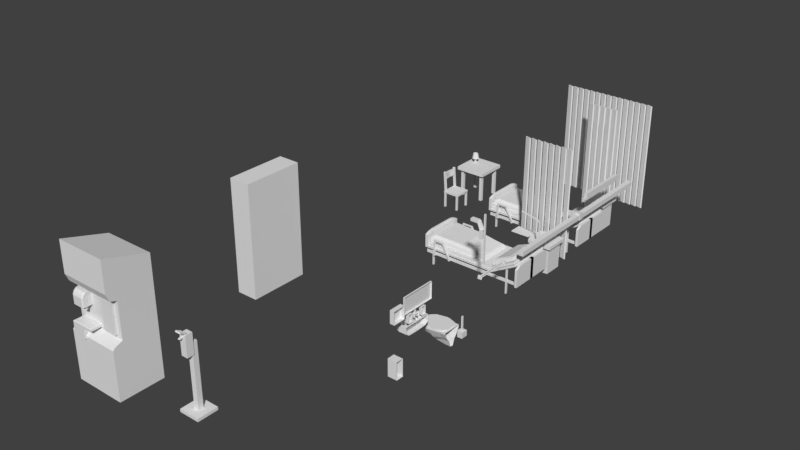 # Source: PatientenZimmer_AllAssets_4.blend  (saved by Blender 2.79.0; exported with 4.5.12 LTS)
import bpy
from mathutils import Matrix  # noqa: F401  (used for matrix-valued properties, if any)

bpy.ops.wm.read_factory_settings(use_empty=True)
scene = bpy.context.scene
scene.name = 'Patientenzimmer'

# ---- collections
col_collection_1 = bpy.data.collections.new('Collection 1'); scene.collection.children.link(col_collection_1)

# ---- materials (node trees are filled in below, after node groups)
mat_material = bpy.data.materials.new('Material')
mat_material.alpha_threshold = 0.0
mat_material.use_transparent_shadow = False
mat_material.roughness = 0.5
mat_material.line_color = (0.0, 0.0, 0.0, 1.0)
mat_material_001 = bpy.data.materials.new('Material.001')
mat_material_001.alpha_threshold = 0.0
mat_material_001.use_transparent_shadow = False
mat_material_001.roughness = 0.5
mat_material_001.line_color = (0.0, 0.0, 0.0, 1.0)

# ---- material node trees

# ---- world
world_world = bpy.data.worlds.new('World'); scene.world = world_world
world_world.color = (0.05088, 0.05088, 0.05088)
world_world.use_sun_shadow = False
world_world.sun_shadow_jitter_overblur = 0.0
world_world.cycles.sampling_method = 'MANUAL'

# ---- meshes
me_cube_042 = bpy.data.meshes.new('Cube.042')
me_cube_042.from_pydata([(-1.61, -1.588, -0.3175), (-1.61, -1.588, 0.1323), (-1.61, 1.632, -0.3175), (-1.61, 1.632, 0.1323), (1.61, -1.588, -0.3175), (1.61, -1.588, 0.1323), (1.61, 1.632, -0.3175), (1.61, 1.632, 0.1323), (0.5366, 1.632, -0.3175), (-0.5366, 1.632, -0.3175), (-0.5366, 1.632, 0.1323), (0.5366, 1.632, 0.1323), (-0.5366, -1.588, -0.3175), (0.5366, -1.588, -0.3175), (0.5366, -1.588, 0.1323), (-0.5366, -1.588, 0.1323), (-1.61, 0.5588, -0.3175), (-1.61, -0.5144, -0.3175), (-1.61, -0.5144, 0.1323), (-1.61, 0.5588, 0.1323), (1.61, -0.5144, -0.3175), (1.61, 0.5588, -0.3175), (1.61, 0.5588, 0.1323), (1.61, -0.5144, 0.1323), (0.3917, 0.414, 0.1323), (0.3917, -0.3695, 0.1323), (-0.3917, 0.414, 0.1323), (-0.3917, -0.3695, 0.1323), (-0.5366, 0.5588, -0.3175), (-0.5366, -0.5144, -0.3175), (0.5366, 0.5588, -0.3175), (0.5366, -0.5144, -0.3175), (0.3917, 0.414, 9.888), (0.3917, -0.3695, 9.888), (-0.3917, 0.414, 9.888), (-0.3917, -0.3695, 9.888)], [], [(16, 19, 3, 2), (8, 11, 7, 6), (20, 23, 5, 4), (12, 15, 1, 0), (31, 20, 4, 13), (27, 18, 1, 15), (23, 25, 14, 5), (25, 27, 15, 14), (17, 29, 12, 0), (29, 31, 13, 12), (4, 5, 14, 13), (13, 14, 15, 12), (2, 3, 10, 9), (9, 10, 11, 8), (9, 8, 30, 28), (28, 30, 31, 29), (2, 9, 28, 16), (16, 28, 29, 17), (11, 10, 26, 24), (25, 24, 32, 33), (7, 11, 24, 22), (22, 24, 25, 23), (10, 3, 19, 26), (26, 19, 18, 27), (8, 6, 21, 30), (30, 21, 20, 31), (6, 7, 22, 21), (21, 22, 23, 20), (0, 1, 18, 17), (17, 18, 19, 16), (32, 34, 35, 33), (24, 26, 34, 32), (27, 25, 33, 35), (26, 27, 35, 34)])
me_cube_042.use_remesh_preserve_volume = False
me_cube_042.use_remesh_preserve_attributes = False
me_cube_042.use_mirror_vertex_groups = False
me_cube_042.update()
me_cube_041 = bpy.data.meshes.new('Cube.041')
me_cube_041.from_pydata([(-0.2623, -0.8168, 0.3027), (-0.2623, -0.8168, 3.457), (-0.2623, 0.2623, 0.3027), (-0.2623, 0.2623, 3.457), (0.742, -0.8168, 0.3027), (0.742, -0.8168, 3.457), (0.742, 0.2623, 0.3027), (0.742, 0.2623, 3.457), (0.06, -1.377, 2.969), (0.06, -1.315, 3.093), (0.06, -0.5773, 2.969), (0.06, -0.5773, 3.253), (0.3679, -1.377, 2.969), (0.3679, -1.315, 3.093), (0.3679, -0.5773, 2.969), (0.3679, -0.5773, 3.253), (-0.2015, -0.7774, 3.495), (-0.2015, -0.5607, 3.495), (0.6711, -0.7774, 3.495), (0.6711, -0.5607, 3.495), (-0.09245, -0.5607, 3.495), (-0.2015, -1.489, 3.968), (-0.09245, -1.489, 3.968), (0.6711, -1.489, 3.968), (0.6711, -1.346, 4.13), (0.6711, -0.6388, 3.767), (0.562, -0.5607, 3.495), (0.562, -0.7774, 3.495), (-0.2015, -0.7819, 3.604), (-0.2015, -0.6388, 3.767), (0.6711, -0.7819, 3.604), (0.562, -0.7819, 3.604), (0.562, -0.6388, 3.767), (-0.09245, -0.7774, 3.495), (-0.2015, -0.7774, 3.395), (-0.2015, -0.5607, 3.395), (0.6711, -0.5607, 3.395), (0.6711, -0.7774, 3.395), (0.562, -0.7774, 3.395), (-0.09245, -0.7819, 3.604), (-0.09245, -0.6388, 3.767), (0.562, -0.77, 3.54), (-0.09245, -0.5681, 3.619), (-0.09245, -0.77, 3.54), (-0.09245, -0.7774, 3.395), (-0.09245, -0.5607, 3.395), (0.6711, -0.77, 3.54), (0.6711, -0.5681, 3.619), (0.562, -0.5681, 3.619), (-0.2015, -0.5681, 3.619), (-0.2015, -0.77, 3.54), (0.562, -0.5607, 3.395), (-0.2015, -1.346, 4.13), (-0.09245, -1.346, 4.13), (0.562, -1.489, 3.968), (0.562, -1.346, 4.13), (-0.09245, -1.287, 4.1), (-0.2015, -1.287, 4.1), (-0.2015, -1.43, 3.937), (-0.09245, -1.43, 3.937), (0.6711, -1.412, 3.928), (0.6711, -1.269, 4.09), (0.562, -1.412, 3.928), (0.562, -1.269, 4.09)], [], [(0, 1, 3, 2), (2, 3, 7, 6), (6, 7, 5, 4), (4, 5, 1, 0), (2, 6, 4, 0), (7, 3, 1, 5), (8, 9, 11, 10), (34, 16, 17, 35), (14, 15, 13, 12), (12, 13, 9, 8), (10, 14, 12, 8), (15, 11, 9, 13), (51, 26, 19, 36), (36, 19, 18, 37), (44, 33, 16, 34), (17, 16, 50, 49), (33, 20, 42, 43), (25, 32, 63, 61), (30, 25, 61, 60), (29, 28, 58, 57), (28, 39, 59, 58), (39, 40, 56, 59), (40, 29, 57, 56), (37, 18, 27, 38), (59, 62, 54, 22), (57, 58, 21, 52), (58, 59, 22, 21), (62, 60, 23, 54), (53, 55, 63, 56), (61, 63, 55, 24), (35, 17, 20, 45), (24, 55, 54, 23), (53, 52, 21, 22), (42, 49, 29, 40), (46, 47, 25, 30), (49, 50, 28, 29), (48, 41, 31, 32), (41, 46, 30, 31), (50, 43, 39, 28), (60, 61, 24, 23), (56, 57, 52, 53), (18, 19, 47, 46), (20, 17, 49, 42), (19, 26, 48, 47), (26, 27, 41, 48), (16, 33, 43, 50), (27, 18, 46, 41), (47, 48, 32, 25), (43, 42, 40, 39), (31, 30, 60, 62), (32, 31, 62, 63), (22, 54, 55, 53), (56, 63, 62, 59), (20, 33, 44, 45), (26, 51, 38, 27)])
me_cube_041.use_remesh_preserve_volume = False
me_cube_041.use_remesh_preserve_attributes = False
me_cube_041.use_mirror_vertex_groups = False
me_cube_041.update()
me_cube_037 = bpy.data.meshes.new('Cube.037')
me_cube_037.from_pydata([(-1.0, -1.0, -1.0), (-1.0, -1.0, 54.75), (-1.0, 1.0, -1.0), (-1.0, 1.0, 54.75), (1.0, -1.0, -1.0), (1.0, -1.0, 54.75), (1.0, 1.0, -1.0), (1.0, 1.0, 54.75), (-0.959, -1.0, 54.96), (-0.959, 1.0, 54.96), (0.959, 1.0, 55.53), (0.959, -1.0, 55.53), (-1.546, -1.0, 56.95), (-1.546, 1.0, 56.95), (0.372, 1.0, 57.51), (0.372, -1.0, 57.51), (-1.481, -1.0, 57.46), (-1.481, 1.0, 57.46), (-0.307, 1.0, 59.08), (-0.307, -1.0, 59.08), (-6.294, -1.0, 60.95), (-6.294, 1.0, 60.95), (-5.119, 1.0, 62.57), (-5.119, -1.0, 62.57), (-6.6, -1.0, 61.28), (-6.6, 1.0, 61.28), (-6.183, 1.0, 63.24), (-6.183, -1.0, 63.24), (-40.48, -1.0, 68.49), (-40.48, 1.0, 68.49), (-40.06, 1.0, 70.45), (-40.06, -1.0, 70.45)], [], [(0, 1, 3, 2), (2, 3, 7, 6), (6, 7, 5, 4), (4, 5, 1, 0), (2, 6, 4, 0), (3, 1, 8, 9), (10, 9, 13, 14), (1, 5, 11, 8), (7, 3, 9, 10), (5, 7, 10, 11), (15, 14, 18, 19), (11, 10, 14, 15), (9, 8, 12, 13), (8, 11, 15, 12), (16, 19, 23, 20), (13, 12, 16, 17), (12, 15, 19, 16), (14, 13, 17, 18), (23, 22, 26, 27), (18, 17, 21, 22), (19, 18, 22, 23), (17, 16, 20, 21), (27, 26, 30, 31), (21, 20, 24, 25), (20, 23, 27, 24), (22, 21, 25, 26), (30, 29, 28, 31), (25, 24, 28, 29), (24, 27, 31, 28), (26, 25, 29, 30)])
me_cube_037.use_remesh_preserve_volume = False
me_cube_037.use_remesh_preserve_attributes = False
me_cube_037.use_mirror_vertex_groups = False
me_cube_037.update()
me_cube_035 = bpy.data.meshes.new('Cube.035')
me_cube_035.from_pydata([(-0.8193, -4.862, 0.6548), (-0.8193, -4.862, 1.614), (-0.8193, 4.081, 0.6548), (-0.8193, 4.081, 1.614), (-0.3855, -4.862, 0.6548), (-0.3855, -4.862, 1.614), (-0.3855, 4.081, 0.6548), (-0.3855, 4.081, 1.614), (-0.8193, -4.862, 0.7853), (-0.8193, 4.081, 0.7853), (-0.3855, 4.081, 0.7853), (-0.3855, -4.862, 0.7853), (-0.8193, -4.862, 1.489), (-0.8193, 4.081, 1.489), (-0.3855, 4.081, 1.489), (-0.3855, -4.862, 1.489), (-0.8193, -4.862, 1.489), (-0.8193, -4.862, 1.614), (-0.8193, 4.081, 1.614), (-0.8193, 4.081, 1.489), (-0.9102, 3.694, 0.6548), (-0.9102, -4.446, 0.6548), (-0.9102, 3.694, 0.7853), (-0.9102, -4.446, 0.7853), (-0.9102, -4.446, 1.489), (-0.9102, -4.446, 1.614), (-0.9102, 3.694, 1.614), (-0.9102, 3.694, 1.489)], [], [(1, 3, 18, 17), (13, 3, 7, 14), (14, 7, 5, 15), (15, 5, 1, 12), (2, 6, 4, 0), (7, 3, 1, 5), (4, 11, 8, 0), (6, 10, 11, 4), (2, 9, 10, 6), (19, 16, 24, 27), (11, 15, 12, 8), (10, 14, 15, 11), (9, 13, 14, 10), (8, 12, 13, 9), (2, 0, 21, 20), (13, 12, 16, 19), (12, 1, 17, 16), (3, 13, 19, 18), (21, 23, 22, 20), (24, 25, 26, 27), (17, 18, 26, 25), (9, 2, 20, 22), (0, 8, 23, 21), (18, 19, 27, 26), (8, 9, 22, 23), (16, 17, 25, 24)])
me_cube_035.use_remesh_preserve_volume = False
me_cube_035.use_remesh_preserve_attributes = False
me_cube_035.use_mirror_vertex_groups = False
me_cube_035.update()
me_cube_034 = bpy.data.meshes.new('Cube.034')
me_cube_034.from_pydata([(-0.2365, -0.8056, -0.7353), (-0.2365, -0.8056, -0.1268), (-0.2365, -0.3587, -0.7353), (-0.2365, -0.3587, -0.1268), (1.763, -1.0, -1.0), (1.763, -1.0, 0.1379), (1.763, -0.1643, -1.0), (1.763, -0.1643, 0.1379), (-2.5, 0.1137, -0.8053), (-2.688, -0.4028, -0.8053), (-2.688, -0.4028, -0.3605), (-2.5, 0.1137, -0.3605), (-4.662, 0.9368, -0.8053), (-4.85, 0.4202, -0.8053), (-4.85, 0.4202, -0.3212), (-4.662, 0.9368, -0.3212), (-4.798, 0.9863, -0.8053), (-4.986, 0.4697, -0.8053), (-4.986, 0.4697, -0.3212), (-4.798, 0.9863, -0.3212), (-4.761, 1.533, -1.269), (-5.309, 0.02704, -1.269), (-5.309, 0.02704, 0.1425), (-4.761, 1.533, 0.1425), (-5.024, 1.629, -1.269), (-5.573, 0.1229, -1.269), (-5.573, 0.1229, 0.1425), (-5.024, 1.629, 0.1425), (-5.091, 1.446, -1.098), (-5.506, 0.3056, -1.098), (-5.506, 0.3056, -0.02869), (-5.091, 1.446, -0.02869), (-4.986, 1.408, -1.098), (-5.402, 0.2676, -1.098), (-5.402, 0.2676, -0.02869), (-4.986, 1.408, -0.02869)], [], [(1, 3, 11, 10), (2, 3, 7, 6), (6, 7, 5, 4), (4, 5, 1, 0), (2, 6, 4, 0), (7, 3, 1, 5), (11, 8, 12, 15), (2, 0, 9, 8), (3, 2, 8, 11), (0, 1, 10, 9), (13, 14, 18, 17), (9, 10, 14, 13), (10, 11, 15, 14), (8, 9, 13, 12), (18, 19, 23, 22), (14, 15, 19, 18), (12, 13, 17, 16), (15, 12, 16, 19), (23, 20, 24, 27), (16, 17, 21, 20), (19, 16, 20, 23), (17, 18, 22, 21), (26, 27, 31, 30), (21, 22, 26, 25), (22, 23, 27, 26), (20, 21, 25, 24), (30, 31, 35, 34), (24, 25, 29, 28), (27, 24, 28, 31), (25, 26, 30, 29), (33, 34, 35, 32), (28, 29, 33, 32), (31, 28, 32, 35), (29, 30, 34, 33)])
me_cube_034.use_remesh_preserve_volume = False
me_cube_034.use_remesh_preserve_attributes = False
me_cube_034.use_mirror_vertex_groups = False
me_cube_034.update()
me_cube_033 = bpy.data.meshes.new('Cube.033')
me_cube_033.from_pydata([(-1.72, -4.773, -9.017), (-1.72, -4.773, 9.017), (-1.72, 4.773, -9.017), (-1.72, 4.773, 9.017), (1.72, -4.773, -9.017), (1.72, -4.773, 9.017), (1.72, 4.773, -9.017), (1.72, 4.773, 9.017)], [], [(0, 1, 3, 2), (2, 3, 7, 6), (6, 7, 5, 4), (4, 5, 1, 0), (2, 6, 4, 0), (7, 3, 1, 5)])
me_cube_033.use_remesh_preserve_volume = False
me_cube_033.use_remesh_preserve_attributes = False
me_cube_033.use_mirror_vertex_groups = False
me_cube_033.update()
me_cube_030 = bpy.data.meshes.new('Cube.030')
me_cube_030.from_pydata([(-0.8449, -0.5715, -1.157), (-0.8449, -0.5715, 16.68), (-0.6614, -0.4877, -1.157), (-0.6614, -0.4877, 16.68), (0.007197, -0.8549, -1.157), (0.007197, -0.8549, 16.68), (0.1907, -0.7711, -1.157), (0.1907, -0.7711, 16.68), (0.1907, -0.5715, -1.157), (0.1907, -0.5715, 16.68), (0.3741, -0.4877, -1.157), (0.3741, -0.4877, 16.68), (1.043, -0.8549, -1.157), (1.043, -0.8549, 16.68), (1.226, -0.7711, -1.157), (1.226, -0.7711, 16.68), (1.226, -0.5715, -1.157), (1.226, -0.5715, 16.68), (1.41, -0.4877, -1.157), (1.41, -0.4877, 16.68), (2.078, -0.8549, -1.157), (2.078, -0.8549, 16.68), (2.262, -0.7711, -1.157), (2.262, -0.7711, 16.68), (2.262, -0.5715, -1.157), (2.262, -0.5715, 16.68), (2.445, -0.4877, -1.157), (2.445, -0.4877, 16.68), (3.114, -0.8549, -1.157), (3.114, -0.8549, 16.68), (3.297, -0.7711, -1.157), (3.297, -0.7711, 16.68), (3.297, -0.5715, -1.157), (3.297, -0.5715, 16.68), (3.481, -0.4877, -1.157), (3.481, -0.4877, 16.68), (4.149, -0.8549, -1.157), (4.149, -0.8549, 16.68), (4.333, -0.7711, -1.157), (4.333, -0.7711, 16.68), (4.333, -0.5715, -1.157), (4.333, -0.5715, 16.68), (4.516, -0.4877, -1.157), (4.516, -0.4877, 16.68), (5.185, -0.8549, -1.157), (5.185, -0.8549, 16.68), (5.369, -0.7711, -1.157), (5.369, -0.7711, 16.68), (5.369, -0.5715, -1.157), (5.369, -0.5715, 16.68), (5.552, -0.4877, -1.157), (5.552, -0.4877, 16.68), (6.221, -0.8549, -1.157), (6.221, -0.8549, 16.68), (6.404, -0.7711, -1.157), (6.404, -0.7711, 16.68), (6.404, -0.5715, -1.157), (6.404, -0.5715, 16.68), (6.588, -0.4877, -1.157), (6.588, -0.4877, 16.68), (7.256, -0.8549, -1.157), (7.256, -0.8549, 16.68), (7.44, -0.7711, -1.157), (7.44, -0.7711, 16.68)], [], [(0, 1, 3, 2), (2, 3, 7, 6), (6, 7, 5, 4), (4, 5, 1, 0), (2, 6, 4, 0), (7, 3, 1, 5), (8, 9, 11, 10), (10, 11, 15, 14), (14, 15, 13, 12), (12, 13, 9, 8), (10, 14, 12, 8), (15, 11, 9, 13), (16, 17, 19, 18), (18, 19, 23, 22), (22, 23, 21, 20), (20, 21, 17, 16), (18, 22, 20, 16), (23, 19, 17, 21), (24, 25, 27, 26), (26, 27, 31, 30), (30, 31, 29, 28), (28, 29, 25, 24), (26, 30, 28, 24), (31, 27, 25, 29), (32, 33, 35, 34), (34, 35, 39, 38), (38, 39, 37, 36), (36, 37, 33, 32), (34, 38, 36, 32), (39, 35, 33, 37), (40, 41, 43, 42), (42, 43, 47, 46), (46, 47, 45, 44), (44, 45, 41, 40), (42, 46, 44, 40), (47, 43, 41, 45), (48, 49, 51, 50), (50, 51, 55, 54), (54, 55, 53, 52), (52, 53, 49, 48), (50, 54, 52, 48), (55, 51, 49, 53), (56, 57, 59, 58), (58, 59, 63, 62), (62, 63, 61, 60), (60, 61, 57, 56), (58, 62, 60, 56), (63, 59, 57, 61)])
me_cube_030.use_remesh_preserve_volume = False
me_cube_030.use_remesh_preserve_attributes = False
me_cube_030.use_mirror_vertex_groups = False
me_cube_030.update()
me_cube_024 = bpy.data.meshes.new('Cube.024')
me_cube_024.from_pydata([(-2.917, -1.417, 0.4795), (-2.917, -1.417, 1.0), (-2.938, 2.142, 0.4795), (-2.938, 2.142, 1.0), (1.0, -1.57, 0.4795), (1.0, -1.57, 1.0), (1.0, 2.319, 0.4795), (1.0, 2.319, 1.0), (-3.117, 0.3746, 0.4795), (-3.117, 0.3746, 1.0), (1.0, 0.3746, 0.4795), (1.0, 0.3746, 1.0), (-1.059, 2.319, 0.4795), (-1.059, 2.319, 1.0), (-1.059, -1.57, 0.4795), (-1.059, -1.57, 1.0), (-1.059, 0.3746, 1.0), (-3.447, 1.163, 0.4795), (-3.117, 1.347, 1.0), (1.0, 1.347, 0.4795), (-3.117, 1.347, 0.4795), (1.0, 1.347, 1.0), (-1.059, 1.884, 0.4795), (-1.059, 1.347, 1.0), (-3.117, -0.5976, 0.4795), (1.0, -0.5976, 1.0), (-3.117, -0.5976, 1.0), (1.0, -0.5976, 0.4795), (-1.059, -0.5976, 1.0), (-1.059, -1.135, 0.4795), (-2.088, 2.319, 0.4795), (-2.088, -1.57, 1.0), (-2.657, 0.3746, 0.4795), (-2.088, 2.319, 1.0), (-2.088, -1.57, 0.4795), (-2.088, 0.3746, 1.0), (-2.657, 1.884, 0.4795), (-2.088, 1.347, 1.0), (-2.657, -1.135, 0.4795), (-2.088, -0.5976, 1.0), (-0.02937, 2.319, 1.0), (-0.02937, -1.57, 0.4795), (-0.02937, 0.3746, 1.0), (-0.02937, 2.319, 0.4795), (-0.02937, -1.57, 1.0), (0.5395, 0.3746, 0.4795), (-0.02937, 1.347, 1.0), (0.5395, 1.884, 0.4795), (-0.02937, -0.5976, 1.0), (0.5395, -1.135, 0.4795), (0.5395, 0.3746, -3.812), (-1.059, 0.3746, -3.812), (-1.059, 1.884, -3.812), (0.5395, 1.884, -3.812), (-1.059, -1.135, -3.812), (0.5395, -1.135, -3.812), (-2.657, 0.3746, -3.812), (-2.657, 1.884, -3.812), (-2.657, -1.135, -3.812), (-3.447, 0.3746, 0.4795), (-3.447, -0.3207, 1.0), (-3.447, 0.3746, 1.0), (-3.447, 1.163, 1.0), (-3.447, -0.3207, 0.4795)], [], [(20, 18, 3, 2), (43, 40, 7, 6), (27, 25, 5, 4), (34, 31, 1, 0), (49, 27, 4, 41), (39, 26, 1, 31), (37, 18, 9, 35), (47, 19, 10, 45), (19, 21, 11, 10), (8, 24, 63, 59), (47, 45, 50, 53), (46, 23, 16, 42), (48, 28, 15, 44), (38, 29, 14, 34), (41, 44, 15, 14), (30, 33, 13, 12), (40, 13, 23, 46), (30, 12, 22, 36), (6, 7, 21, 19), (43, 6, 19, 47), (33, 3, 18, 37), (26, 9, 61, 60), (36, 22, 52, 57), (42, 16, 28, 48), (0, 1, 26, 24), (35, 9, 26, 39), (45, 10, 27, 49), (10, 11, 25, 27), (16, 35, 39, 28), (8, 32, 38, 24), (13, 33, 37, 23), (2, 30, 36, 20), (2, 3, 33, 30), (24, 38, 34, 0), (20, 36, 32, 8), (23, 37, 35, 16), (28, 39, 31, 15), (14, 15, 31, 34), (29, 38, 58, 54), (11, 42, 48, 25), (12, 43, 47, 22), (7, 40, 46, 21), (4, 5, 44, 41), (25, 48, 44, 5), (21, 46, 42, 11), (45, 49, 55, 50), (29, 49, 41, 14), (12, 13, 40, 43), (57, 52, 51, 56), (56, 51, 54, 58), (51, 50, 55, 54), (52, 53, 50, 51), (38, 32, 56, 58), (49, 29, 54, 55), (22, 47, 53, 52), (32, 36, 57, 56), (63, 60, 61, 59), (59, 61, 62, 17), (20, 8, 59, 17), (9, 18, 62, 61), (18, 20, 17, 62), (24, 26, 60, 63)])
me_cube_024.use_remesh_preserve_volume = False
me_cube_024.use_remesh_preserve_attributes = False
me_cube_024.use_mirror_vertex_groups = False
me_cube_024.update()
me_cube_019 = bpy.data.meshes.new('Cube.019')
me_cube_019.from_pydata([(-3.89, -2.668, -1.0), (-3.89, -2.668, -0.6424), (-3.89, 4.148, -1.0), (-3.89, 4.148, -0.6424), (7.713, -2.668, -0.9749), (7.53, -2.668, -0.6675), (7.713, 4.148, -0.9749), (7.53, 4.148, -0.6675), (11.4, 4.148, 1.534), (11.58, 4.148, 1.227), (11.58, -2.668, 1.227), (11.4, -2.668, 1.534)], [], [(0, 1, 3, 2), (2, 3, 7, 6), (5, 4, 10, 11), (4, 5, 1, 0), (2, 6, 4, 0), (7, 3, 1, 5), (9, 8, 11, 10), (4, 6, 9, 10), (7, 5, 11, 8), (6, 7, 8, 9)])
me_cube_019.use_remesh_preserve_volume = False
me_cube_019.use_remesh_preserve_attributes = False
me_cube_019.use_mirror_vertex_groups = False
me_cube_019.update()
me_cube_023 = bpy.data.meshes.new('Cube.023')
me_cube_023.from_pydata([(2.783, -3.427, -1.017), (3.296, -2.981, 0.1809), (2.783, 2.633, -1.017), (3.296, 2.219, 0.1809), (12.44, -3.194, -1.141), (8.268, -2.748, 0.1131), (12.44, 2.419, -1.141), (8.268, 2.005, 0.1131), (2.783, -0.6973, -1.017), (3.296, -0.6973, 0.1809), (12.44, -0.6973, -1.141), (8.268, -0.6973, 0.1131), (3.296, 0.8098, 0.1809), (12.44, 0.8098, -1.141), (2.783, 0.8098, -1.017), (8.268, 0.8098, 0.1131), (2.702, -3.427, -0.7518), (2.702, 2.633, -0.7518), (11.95, 2.256, -0.6001), (11.95, -3.074, -0.6001), (11.95, -0.6973, -0.6001), (2.702, -0.6973, -0.7518), (11.95, 0.8098, -0.6001), (2.702, 0.8098, -0.7518), (2.835, -3.301, -0.2157), (2.835, 2.516, -0.2157), (10.75, 2.098, -0.3571), (10.79, -2.675, -0.266), (10.79, -0.6973, -0.3571), (2.835, -0.6973, -0.2157), (10.79, 0.8098, -0.3571), (2.835, 0.8098, -0.2157)], [], [(31, 12, 3, 25), (25, 3, 7, 26), (28, 11, 5, 27), (27, 5, 1, 24), (8, 10, 4, 0), (11, 9, 1, 5), (15, 12, 9, 11), (14, 13, 10, 8), (30, 15, 11, 28), (24, 1, 9, 29), (26, 7, 15, 30), (2, 6, 13, 14), (7, 3, 12, 15), (29, 9, 12, 31), (8, 21, 23, 14), (6, 18, 22, 13), (0, 16, 21, 8), (13, 22, 20, 10), (4, 19, 16, 0), (10, 20, 19, 4), (2, 17, 18, 6), (14, 23, 17, 2), (21, 29, 31, 23), (18, 26, 30, 22), (16, 24, 29, 21), (22, 30, 28, 20), (19, 27, 24, 16), (20, 28, 27, 19), (17, 25, 26, 18), (23, 31, 25, 17)])
me_cube_023.use_remesh_preserve_volume = False
me_cube_023.use_remesh_preserve_attributes = False
me_cube_023.use_mirror_vertex_groups = False
me_cube_023.update()
me_cube_022 = bpy.data.meshes.new('Cube.022')
me_cube_022.from_pydata([(-10.51, -1.0, 0.6661), (-10.51, -1.0, 1.0), (-10.51, 6.211, 0.6661), (-10.51, 6.211, 1.0), (1.227, -1.0, 0.6661), (1.227, -1.0, 1.0), (1.227, 6.211, 0.6661), (1.227, 6.211, 1.0), (-10.98, 6.211, 0.6661), (-10.98, -1.0, 0.6661), (-10.98, -1.0, 1.0), (-10.98, 6.211, 1.0), (-10.51, -1.0, 2.774), (-10.51, 6.211, 2.774), (-10.98, -1.0, 2.774), (-10.98, 6.211, 2.774), (-10.54, -0.4277, 3.053), (-10.54, 5.639, 3.053), (-10.95, -0.4277, 3.053), (-10.95, 5.639, 3.053), (-10.6, 0.3703, 3.256), (-10.6, 4.841, 3.256), (-10.89, 0.3703, 3.256), (-10.89, 4.841, 3.256), (-11.1, -0.3853, 1.151), (-11.1, 5.597, 1.151), (-11.1, -0.3853, 2.623), (-11.1, 5.597, 2.623), (5.062, 6.211, 3.205), (5.234, 6.211, 2.919), (5.234, -1.0, 2.919), (5.062, -1.0, 3.205)], [], [(1, 3, 13, 12), (2, 3, 7, 6), (5, 4, 30, 31), (4, 5, 1, 0), (2, 6, 4, 0), (7, 3, 1, 5), (9, 10, 11, 8), (2, 0, 9, 8), (3, 2, 8, 11), (0, 1, 10, 9), (13, 15, 19, 17), (3, 11, 15, 13), (15, 11, 25, 27), (10, 1, 12, 14), (18, 16, 20, 22), (12, 13, 17, 16), (14, 12, 16, 18), (15, 14, 18, 19), (20, 21, 23, 22), (19, 18, 22, 23), (17, 19, 23, 21), (16, 17, 21, 20), (25, 24, 26, 27), (10, 14, 26, 24), (11, 10, 24, 25), (14, 15, 27, 26), (29, 28, 31, 30), (4, 6, 29, 30), (7, 5, 31, 28), (6, 7, 28, 29)])
me_cube_022.use_remesh_preserve_volume = False
me_cube_022.use_remesh_preserve_attributes = False
me_cube_022.use_mirror_vertex_groups = False
me_cube_022.update()
me_cube_021 = bpy.data.meshes.new('Cube.021')
me_cube_021.from_pydata([(0.3758, -3.804, -0.7491), (0.3758, -3.804, 1.728), (0.7488, -3.804, -0.7491), (0.7488, -3.804, 1.728), (0.3758, -3.038, -0.7491), (0.3758, -3.038, 2.186), (0.7488, -3.038, -0.7491), (0.7488, -3.038, 2.186), (0.3758, -3.038, -1.117), (0.3758, -3.804, -1.117), (0.7488, -3.804, -1.117), (0.7488, -3.038, -1.117), (-15.8, -3.038, -0.7491), (-15.8, -3.353, -0.7491), (-15.8, -3.038, -1.117), (-15.8, -3.353, -1.117), (0.3758, 0.3177, -0.7491), (0.7488, 0.3177, 2.186), (0.3758, 0.3177, 2.186), (0.7488, 0.3177, -0.7491), (0.3758, 0.3177, -1.117), (0.7488, 0.3177, -1.117), (-1.489, -3.353, -0.7491), (-1.489, -3.353, -1.117), (-1.489, -3.038, -1.117), (-1.489, -3.038, -0.7491), (-1.291, -3.353, -1.117), (-1.291, -3.038, -0.7491), (-1.291, -3.353, -0.7491), (-1.291, -3.038, -1.117), (0.1281, -3.353, -1.117), (0.1281, -3.038, -0.7491), (0.1281, -3.353, -0.7491), (0.1281, -3.038, -1.117), (-1.291, -3.353, 1.212), (-1.489, -3.353, 1.212), (-1.489, -3.038, 1.212), (-1.291, -3.038, 1.212), (-1.291, -3.038, -3.024), (-1.489, -3.038, -3.024), (-1.489, -3.353, -3.024), (-1.291, -3.353, -3.024), (-14.76, -3.353, -0.7491), (-14.76, -3.038, -1.117), (-14.76, -3.353, -1.117), (-14.76, -3.038, -0.7491), (-14.55, -3.353, -1.117), (-14.55, -3.038, -0.7491), (-14.55, -3.353, -0.7491), (-14.55, -3.038, -1.117), (-14.55, -3.353, -0.174), (-14.76, -3.353, -0.174), (-14.76, -3.038, -0.174), (-14.55, -3.038, -0.174), (-14.55, -3.038, -2.928), (-14.76, -3.038, -2.928), (-14.76, -3.353, -2.928), (-14.55, -3.353, -2.928), (-15.52, -3.353, -0.7491), (-15.52, -3.038, -1.117), (-15.52, -3.353, -1.117), (-15.52, -3.038, -0.7491), (-15.8, 0.3696, -1.117), (-15.8, 0.3696, -0.7491), (-15.52, 0.3696, -1.117), (-15.52, 0.3696, -0.7491), (-15.91, -3.038, -0.7491), (-15.91, -3.239, -0.7491), (-15.91, -3.038, -1.117), (-15.91, -3.239, -1.117), (-14.1, -3.353, -1.117), (-14.1, -3.038, -0.7491), (-14.1, -3.353, -0.7491), (-14.1, -3.038, -1.117), (-14.33, -3.353, -0.7491), (-14.33, -3.038, -1.117), (-14.33, -3.353, -1.117), (-14.33, -3.038, -0.7491), (-11.66, -3.353, -1.117), (-11.66, -3.038, -0.7491), (-11.66, -3.353, -0.7491), (-11.66, -3.038, -1.117), (-11.37, -3.353, -1.117), (-11.37, -3.038, -0.7491), (-11.37, -3.353, -0.7491), (-11.37, -3.038, -1.117), (-14.33, -3.468, -1.117), (-14.1, -3.468, -1.117), (-14.1, -3.468, -0.7491), (-14.33, -3.468, -0.7491), (-11.37, -3.468, -0.7491), (-11.66, -3.468, -0.7491), (-11.66, -3.468, -1.117), (-11.37, -3.468, -1.117), (-14.33, -3.697, -1.117), (-14.1, -3.697, -1.117), (-14.1, -3.697, -0.7491), (-14.33, -3.697, -0.7491), (-11.37, -3.697, -0.7491), (-11.66, -3.697, -0.7491), (-11.66, -3.697, -1.117), (-11.37, -3.697, -1.117), (-14.1, -3.468, 1.306), (-14.33, -3.468, 1.306), (-12.52, -3.468, 1.306), (-12.82, -3.468, 1.306), (-14.1, -3.697, 1.306), (-14.33, -3.697, 1.306), (-12.52, -3.697, 1.306), (-12.82, -3.697, 1.306), (-14.1, -3.468, 1.476), (-14.33, -3.468, 1.476), (-12.52, -3.468, 1.476), (-12.82, -3.468, 1.476), (-14.1, -3.697, 1.476), (-14.33, -3.697, 1.476), (-12.52, -3.697, 1.476), (-12.82, -3.697, 1.476)], [], [(6, 7, 3, 2), (2, 3, 1, 0), (19, 6, 11, 21), (7, 5, 1, 3), (17, 18, 5, 7), (19, 17, 7, 6), (0, 1, 5, 4), (6, 2, 10, 11), (8, 11, 10, 9), (20, 21, 11, 8), (2, 0, 9, 10), (15, 13, 67, 69), (60, 58, 13, 15), (59, 14, 62, 64), (59, 60, 15, 14), (58, 61, 12, 13), (4, 5, 18, 16), (4, 16, 20, 8), (25, 22, 35, 36), (26, 23, 40, 41), (27, 29, 24, 25), (26, 28, 22, 23), (30, 32, 28, 26), (31, 33, 29, 27), (33, 30, 26, 29), (32, 31, 27, 28), (0, 4, 31, 32), (8, 9, 30, 33), (4, 8, 33, 31), (9, 0, 32, 30), (34, 37, 36, 35), (28, 27, 37, 34), (22, 28, 34, 35), (27, 25, 36, 37), (38, 41, 40, 39), (24, 29, 38, 39), (23, 24, 39, 40), (29, 26, 41, 38), (45, 42, 51, 52), (43, 49, 54, 55), (47, 49, 43, 45), (46, 48, 42, 44), (76, 74, 48, 46), (77, 75, 49, 47), (75, 76, 46, 49), (74, 77, 47, 48), (50, 53, 52, 51), (48, 47, 53, 50), (42, 48, 50, 51), (47, 45, 52, 53), (54, 57, 56, 55), (46, 44, 56, 57), (44, 43, 55, 56), (49, 46, 57, 54), (42, 45, 61, 58), (43, 44, 60, 59), (45, 43, 59, 61), (44, 42, 58, 60), (65, 64, 62, 63), (12, 61, 65, 63), (14, 12, 63, 62), (61, 59, 64, 65), (67, 66, 68, 69), (14, 15, 69, 68), (12, 14, 68, 66), (13, 12, 66, 67), (80, 79, 71, 72), (81, 78, 70, 73), (79, 81, 73, 71), (78, 80, 72, 70), (72, 71, 77, 74), (73, 70, 76, 75), (71, 73, 75, 77), (82, 84, 90, 93), (76, 70, 87, 86), (83, 85, 81, 79), (85, 82, 78, 81), (84, 83, 79, 80), (22, 25, 83, 84), (24, 23, 82, 85), (25, 24, 85, 83), (23, 22, 84, 82), (92, 93, 101, 100), (87, 88, 96, 95), (80, 78, 92, 91), (84, 80, 91, 90), (70, 72, 88, 87), (72, 74, 89, 88), (74, 76, 86, 89), (78, 82, 93, 92), (95, 96, 97, 94), (101, 98, 99, 100), (91, 99, 109, 105), (89, 97, 107, 103), (86, 87, 95, 94), (93, 90, 98, 101), (91, 92, 100, 99), (89, 86, 94, 97), (102, 103, 111, 110), (107, 106, 114, 115), (90, 91, 105, 104), (96, 88, 102, 106), (88, 89, 103, 102), (99, 98, 108, 109), (98, 90, 104, 108), (97, 96, 106, 107), (112, 113, 117, 116), (110, 111, 115, 114), (103, 107, 115, 111), (102, 110, 113, 105), (109, 108, 116, 117), (104, 105, 113, 112), (108, 104, 112, 116), (114, 106, 109, 117), (114, 117, 113, 110), (106, 102, 105, 109)])
me_cube_021.use_remesh_preserve_volume = False
me_cube_021.use_remesh_preserve_attributes = False
me_cube_021.use_mirror_vertex_groups = False
me_cube_021.update()
me_cube_020 = bpy.data.meshes.new('Cube.020')
me_cube_020.from_pydata([(3.622, -3.427, -1.017), (4.092, -2.981, 0.1809), (3.622, 2.633, -1.017), (4.092, 2.219, 0.1809), (6.983, -3.194, 0.8425), (6.013, -2.748, 1.07), (6.983, 2.419, 0.8425), (6.013, 2.005, 1.07), (3.622, -0.6973, -1.017), (4.092, -0.6973, 0.1809), (6.983, -0.6973, 0.8425), (6.013, -0.6973, 1.07), (4.092, 0.8098, 0.1809), (6.983, 0.8098, 0.8425), (3.622, 0.8098, -1.017), (6.013, 0.8098, 1.07), (3.54, -3.427, -0.7518), (3.54, 2.633, -0.7518), (6.78, 2.419, 1.101), (6.78, -3.194, 1.101), (6.78, -0.6973, 1.101), (3.54, -0.6973, -0.7518), (6.78, 0.8098, 1.101), (3.54, 0.8098, -0.7518), (3.631, -3.301, -0.2157), (3.631, 2.516, -0.2157), (6.561, 2.302, 1.158), (6.561, -3.068, 1.158), (6.561, -0.6973, 1.158), (3.631, -0.6973, -0.2157), (6.561, 0.8098, 1.158), (3.631, 0.8098, -0.2157)], [], [(31, 12, 3, 25), (25, 3, 7, 26), (28, 11, 5, 27), (27, 5, 1, 24), (8, 10, 4, 0), (11, 9, 1, 5), (15, 12, 9, 11), (14, 13, 10, 8), (30, 15, 11, 28), (24, 1, 9, 29), (26, 7, 15, 30), (2, 6, 13, 14), (7, 3, 12, 15), (29, 9, 12, 31), (8, 21, 23, 14), (6, 18, 22, 13), (0, 16, 21, 8), (13, 22, 20, 10), (4, 19, 16, 0), (10, 20, 19, 4), (2, 17, 18, 6), (14, 23, 17, 2), (21, 29, 31, 23), (18, 26, 30, 22), (16, 24, 29, 21), (22, 30, 28, 20), (19, 27, 24, 16), (20, 28, 27, 19), (17, 25, 26, 18), (23, 31, 25, 17)])
me_cube_020.use_remesh_preserve_volume = False
me_cube_020.use_remesh_preserve_attributes = False
me_cube_020.use_mirror_vertex_groups = False
me_cube_020.update()
me_cube_017 = bpy.data.meshes.new('Cube.017')
me_cube_017.from_pydata([(-1.412, -10.9, -0.3842), (-1.412, -10.9, 0.3842), (-1.412, 19.41, -0.3842), (-1.412, 19.41, 0.3842), (-0.6436, -10.9, -0.3842), (-0.6436, -10.9, 0.3842), (-0.6436, 19.41, -0.3842), (-0.6436, 19.41, 0.3842)], [], [(0, 1, 3, 2), (2, 3, 7, 6), (6, 7, 5, 4), (4, 5, 1, 0), (2, 6, 4, 0), (7, 3, 1, 5)])
me_cube_017.use_remesh_preserve_volume = False
me_cube_017.use_remesh_preserve_attributes = False
me_cube_017.use_mirror_vertex_groups = False
me_cube_017.update()
me_cube_018 = bpy.data.meshes.new('Cube.018')
me_cube_018.from_pydata([(-0.6385, -0.6248, -1.0), (-0.6385, -0.6248, 1.0), (-0.6385, 1.375, -1.0), (-0.6385, 1.375, 1.0), (1.361, -0.6248, -1.0), (1.361, -0.6248, 1.0), (1.361, 1.375, -1.0), (1.361, 1.375, 1.0)], [], [(0, 1, 3, 2), (2, 3, 7, 6), (6, 7, 5, 4), (4, 5, 1, 0), (2, 6, 4, 0), (7, 3, 1, 5)])
me_cube_018.use_remesh_preserve_volume = False
me_cube_018.use_remesh_preserve_attributes = False
me_cube_018.use_mirror_vertex_groups = False
me_cube_018.update()
me_cube_016 = bpy.data.meshes.new('Cube.016')
me_cube_016.from_pydata([(-2.917, -1.417, 0.4795), (-2.917, -1.417, 1.0), (-2.938, 2.142, 0.4795), (-2.938, 2.142, 1.0), (1.0, -1.57, 0.4795), (1.0, -1.57, 1.0), (1.0, 2.319, 0.4795), (1.0, 2.319, 1.0), (-3.117, 0.3746, 0.4795), (-3.117, 0.3746, 1.0), (1.0, 0.3746, 0.4795), (1.0, 0.3746, 1.0), (-1.059, 2.319, 0.4795), (-1.059, 2.319, 1.0), (-1.059, -1.57, 0.4795), (-1.059, -1.57, 1.0), (-1.059, 0.3746, 1.0), (-3.447, 1.163, 0.4795), (-3.117, 1.347, 1.0), (1.0, 1.347, 0.4795), (-3.117, 1.347, 0.4795), (1.0, 1.347, 1.0), (-1.059, 1.884, 0.4795), (-1.059, 1.347, 1.0), (-3.117, -0.5976, 0.4795), (1.0, -0.5976, 1.0), (-3.117, -0.5976, 1.0), (1.0, -0.5976, 0.4795), (-1.059, -0.5976, 1.0), (-1.059, -1.135, 0.4795), (-2.088, 2.319, 0.4795), (-2.088, -1.57, 1.0), (-2.657, 0.3746, 0.4795), (-2.088, 2.319, 1.0), (-2.088, -1.57, 0.4795), (-2.088, 0.3746, 1.0), (-2.657, 1.884, 0.4795), (-2.088, 1.347, 1.0), (-2.657, -1.135, 0.4795), (-2.088, -0.5976, 1.0), (-0.02937, 2.319, 1.0), (-0.02937, -1.57, 0.4795), (-0.02937, 0.3746, 1.0), (-0.02937, 2.319, 0.4795), (-0.02937, -1.57, 1.0), (0.5395, 0.3746, 0.4795), (-0.02937, 1.347, 1.0), (0.5395, 1.884, 0.4795), (-0.02937, -0.5976, 1.0), (0.5395, -1.135, 0.4795), (0.5395, 0.3746, -3.812), (-1.059, 0.3746, -3.812), (-1.059, 1.884, -3.812), (0.5395, 1.884, -3.812), (-1.059, -1.135, -3.812), (0.5395, -1.135, -3.812), (-2.657, 0.3746, -3.812), (-2.657, 1.884, -3.812), (-2.657, -1.135, -3.812), (-3.447, 0.3746, 0.4795), (-3.447, -0.3207, 1.0), (-3.447, 0.3746, 1.0), (-3.447, 1.163, 1.0), (-3.447, -0.3207, 0.4795)], [], [(20, 18, 3, 2), (43, 40, 7, 6), (27, 25, 5, 4), (34, 31, 1, 0), (49, 27, 4, 41), (39, 26, 1, 31), (37, 18, 9, 35), (47, 19, 10, 45), (19, 21, 11, 10), (8, 24, 63, 59), (47, 45, 50, 53), (46, 23, 16, 42), (48, 28, 15, 44), (38, 29, 14, 34), (41, 44, 15, 14), (30, 33, 13, 12), (40, 13, 23, 46), (30, 12, 22, 36), (6, 7, 21, 19), (43, 6, 19, 47), (33, 3, 18, 37), (26, 9, 61, 60), (36, 22, 52, 57), (42, 16, 28, 48), (0, 1, 26, 24), (35, 9, 26, 39), (45, 10, 27, 49), (10, 11, 25, 27), (16, 35, 39, 28), (8, 32, 38, 24), (13, 33, 37, 23), (2, 30, 36, 20), (2, 3, 33, 30), (24, 38, 34, 0), (20, 36, 32, 8), (23, 37, 35, 16), (28, 39, 31, 15), (14, 15, 31, 34), (29, 38, 58, 54), (11, 42, 48, 25), (12, 43, 47, 22), (7, 40, 46, 21), (4, 5, 44, 41), (25, 48, 44, 5), (21, 46, 42, 11), (45, 49, 55, 50), (29, 49, 41, 14), (12, 13, 40, 43), (57, 52, 51, 56), (56, 51, 54, 58), (51, 50, 55, 54), (52, 53, 50, 51), (38, 32, 56, 58), (49, 29, 54, 55), (22, 47, 53, 52), (32, 36, 57, 56), (63, 60, 61, 59), (59, 61, 62, 17), (20, 8, 59, 17), (9, 18, 62, 61), (18, 20, 17, 62), (24, 26, 60, 63)])
me_cube_016.use_remesh_preserve_volume = False
me_cube_016.use_remesh_preserve_attributes = False
me_cube_016.use_mirror_vertex_groups = False
me_cube_016.update()
me_cube_038 = bpy.data.meshes.new('Cube.038')
me_cube_038.from_pydata([(-1.977, -1.0, 0.8545), (-1.977, -1.0, 1.0), (-1.977, 1.0, 0.8545), (-1.977, 1.0, 1.0), (1.0, -1.0, 0.8545), (1.0, -1.0, 1.0), (1.0, 1.0, 0.8545), (1.0, 1.0, 1.0)], [], [(0, 1, 3, 2), (2, 3, 7, 6), (6, 7, 5, 4), (4, 5, 1, 0), (2, 6, 4, 0), (7, 3, 1, 5)])
me_cube_038.use_remesh_preserve_volume = False
me_cube_038.use_remesh_preserve_attributes = False
me_cube_038.use_mirror_vertex_groups = False
me_cube_038.update()
me_cube_001 = bpy.data.meshes.new('Cube.001')
me_cube_001.from_pydata([(-3.89, -2.668, -1.0), (-3.89, -2.668, -0.6424), (-3.89, 4.148, -1.0), (-3.89, 4.148, -0.6424), (7.713, -2.668, -0.9749), (7.53, -2.668, -0.6675), (7.713, 4.148, -0.9749), (7.53, 4.148, -0.6675), (11.4, 4.148, 1.534), (11.58, 4.148, 1.227), (11.58, -2.668, 1.227), (11.4, -2.668, 1.534)], [], [(0, 1, 3, 2), (2, 3, 7, 6), (5, 4, 10, 11), (4, 5, 1, 0), (2, 6, 4, 0), (7, 3, 1, 5), (9, 8, 11, 10), (4, 6, 9, 10), (7, 5, 11, 8), (6, 7, 8, 9)])
me_cube_001.use_remesh_preserve_volume = False
me_cube_001.use_remesh_preserve_attributes = False
me_cube_001.use_mirror_vertex_groups = False
me_cube_001.update()
me_cube_014 = bpy.data.meshes.new('Cube.014')
me_cube_014.from_pydata([(3.622, -3.427, -1.017), (4.092, -2.981, 0.1809), (3.622, 2.633, -1.017), (4.092, 2.219, 0.1809), (6.983, -3.194, 0.8425), (6.013, -2.748, 1.07), (6.983, 2.419, 0.8425), (6.013, 2.005, 1.07), (3.622, -0.6973, -1.017), (4.092, -0.6973, 0.1809), (6.983, -0.6973, 0.8425), (6.013, -0.6973, 1.07), (4.092, 0.8098, 0.1809), (6.983, 0.8098, 0.8425), (3.622, 0.8098, -1.017), (6.013, 0.8098, 1.07), (3.54, -3.427, -0.7518), (3.54, 2.633, -0.7518), (6.78, 2.419, 1.101), (6.78, -3.194, 1.101), (6.78, -0.6973, 1.101), (3.54, -0.6973, -0.7518), (6.78, 0.8098, 1.101), (3.54, 0.8098, -0.7518), (3.631, -3.301, -0.2157), (3.631, 2.516, -0.2157), (6.561, 2.302, 1.158), (6.561, -3.068, 1.158), (6.561, -0.6973, 1.158), (3.631, -0.6973, -0.2157), (6.561, 0.8098, 1.158), (3.631, 0.8098, -0.2157)], [], [(31, 12, 3, 25), (25, 3, 7, 26), (28, 11, 5, 27), (27, 5, 1, 24), (8, 10, 4, 0), (11, 9, 1, 5), (15, 12, 9, 11), (14, 13, 10, 8), (30, 15, 11, 28), (24, 1, 9, 29), (26, 7, 15, 30), (2, 6, 13, 14), (7, 3, 12, 15), (29, 9, 12, 31), (8, 21, 23, 14), (6, 18, 22, 13), (0, 16, 21, 8), (13, 22, 20, 10), (4, 19, 16, 0), (10, 20, 19, 4), (2, 17, 18, 6), (14, 23, 17, 2), (21, 29, 31, 23), (18, 26, 30, 22), (16, 24, 29, 21), (22, 30, 28, 20), (19, 27, 24, 16), (20, 28, 27, 19), (17, 25, 26, 18), (23, 31, 25, 17)])
me_cube_014.use_remesh_preserve_volume = False
me_cube_014.use_remesh_preserve_attributes = False
me_cube_014.use_mirror_vertex_groups = False
me_cube_014.update()
me_cube_002 = bpy.data.meshes.new('Cube.002')
me_cube_002.from_pydata([(0.3758, -3.804, -0.7491), (0.3758, -3.804, 1.728), (0.7488, -3.804, -0.7491), (0.7488, -3.804, 1.728), (0.3758, -3.038, -0.7491), (0.3758, -3.038, 2.186), (0.7488, -3.038, -0.7491), (0.7488, -3.038, 2.186), (0.3758, -3.038, -1.117), (0.3758, -3.804, -1.117), (0.7488, -3.804, -1.117), (0.7488, -3.038, -1.117), (-15.8, -3.038, -0.7491), (-15.8, -3.353, -0.7491), (-15.8, -3.038, -1.117), (-15.8, -3.353, -1.117), (0.3758, 0.3177, -0.7491), (0.7488, 0.3177, 2.186), (0.3758, 0.3177, 2.186), (0.7488, 0.3177, -0.7491), (0.3758, 0.3177, -1.117), (0.7488, 0.3177, -1.117), (-1.489, -3.353, -0.7491), (-1.489, -3.353, -1.117), (-1.489, -3.038, -1.117), (-1.489, -3.038, -0.7491), (-1.291, -3.353, -1.117), (-1.291, -3.038, -0.7491), (-1.291, -3.353, -0.7491), (-1.291, -3.038, -1.117), (0.1281, -3.353, -1.117), (0.1281, -3.038, -0.7491), (0.1281, -3.353, -0.7491), (0.1281, -3.038, -1.117), (-1.291, -3.353, 1.212), (-1.489, -3.353, 1.212), (-1.489, -3.038, 1.212), (-1.291, -3.038, 1.212), (-1.291, -3.038, -3.024), (-1.489, -3.038, -3.024), (-1.489, -3.353, -3.024), (-1.291, -3.353, -3.024), (-14.76, -3.353, -0.7491), (-14.76, -3.038, -1.117), (-14.76, -3.353, -1.117), (-14.76, -3.038, -0.7491), (-14.55, -3.353, -1.117), (-14.55, -3.038, -0.7491), (-14.55, -3.353, -0.7491), (-14.55, -3.038, -1.117), (-14.55, -3.353, -0.174), (-14.76, -3.353, -0.174), (-14.76, -3.038, -0.174), (-14.55, -3.038, -0.174), (-14.55, -3.038, -2.928), (-14.76, -3.038, -2.928), (-14.76, -3.353, -2.928), (-14.55, -3.353, -2.928), (-15.52, -3.353, -0.7491), (-15.52, -3.038, -1.117), (-15.52, -3.353, -1.117), (-15.52, -3.038, -0.7491), (-15.8, 0.3696, -1.117), (-15.8, 0.3696, -0.7491), (-15.52, 0.3696, -1.117), (-15.52, 0.3696, -0.7491), (-15.91, -3.038, -0.7491), (-15.91, -3.239, -0.7491), (-15.91, -3.038, -1.117), (-15.91, -3.239, -1.117), (-14.1, -3.353, -1.117), (-14.1, -3.038, -0.7491), (-14.1, -3.353, -0.7491), (-14.1, -3.038, -1.117), (-14.33, -3.353, -0.7491), (-14.33, -3.038, -1.117), (-14.33, -3.353, -1.117), (-14.33, -3.038, -0.7491), (-11.66, -3.353, -1.117), (-11.66, -3.038, -0.7491), (-11.66, -3.353, -0.7491), (-11.66, -3.038, -1.117), (-11.37, -3.353, -1.117), (-11.37, -3.038, -0.7491), (-11.37, -3.353, -0.7491), (-11.37, -3.038, -1.117), (-14.33, -3.468, -1.117), (-14.1, -3.468, -1.117), (-14.1, -3.468, -0.7491), (-14.33, -3.468, -0.7491), (-11.37, -3.468, -0.7491), (-11.66, -3.468, -0.7491), (-11.66, -3.468, -1.117), (-11.37, -3.468, -1.117), (-14.33, -3.697, -1.117), (-14.1, -3.697, -1.117), (-14.1, -3.697, -0.7491), (-14.33, -3.697, -0.7491), (-11.37, -3.697, -0.7491), (-11.66, -3.697, -0.7491), (-11.66, -3.697, -1.117), (-11.37, -3.697, -1.117), (-14.1, -3.468, 1.306), (-14.33, -3.468, 1.306), (-12.52, -3.468, 1.306), (-12.82, -3.468, 1.306), (-14.1, -3.697, 1.306), (-14.33, -3.697, 1.306), (-12.52, -3.697, 1.306), (-12.82, -3.697, 1.306), (-14.1, -3.468, 1.476), (-14.33, -3.468, 1.476), (-12.52, -3.468, 1.476), (-12.82, -3.468, 1.476), (-14.1, -3.697, 1.476), (-14.33, -3.697, 1.476), (-12.52, -3.697, 1.476), (-12.82, -3.697, 1.476)], [], [(6, 7, 3, 2), (2, 3, 1, 0), (19, 6, 11, 21), (7, 5, 1, 3), (17, 18, 5, 7), (19, 17, 7, 6), (0, 1, 5, 4), (6, 2, 10, 11), (8, 11, 10, 9), (20, 21, 11, 8), (2, 0, 9, 10), (15, 13, 67, 69), (60, 58, 13, 15), (59, 14, 62, 64), (59, 60, 15, 14), (58, 61, 12, 13), (4, 5, 18, 16), (4, 16, 20, 8), (25, 22, 35, 36), (26, 23, 40, 41), (27, 29, 24, 25), (26, 28, 22, 23), (30, 32, 28, 26), (31, 33, 29, 27), (33, 30, 26, 29), (32, 31, 27, 28), (0, 4, 31, 32), (8, 9, 30, 33), (4, 8, 33, 31), (9, 0, 32, 30), (34, 37, 36, 35), (28, 27, 37, 34), (22, 28, 34, 35), (27, 25, 36, 37), (38, 41, 40, 39), (24, 29, 38, 39), (23, 24, 39, 40), (29, 26, 41, 38), (45, 42, 51, 52), (43, 49, 54, 55), (47, 49, 43, 45), (46, 48, 42, 44), (76, 74, 48, 46), (77, 75, 49, 47), (75, 76, 46, 49), (74, 77, 47, 48), (50, 53, 52, 51), (48, 47, 53, 50), (42, 48, 50, 51), (47, 45, 52, 53), (54, 57, 56, 55), (46, 44, 56, 57), (44, 43, 55, 56), (49, 46, 57, 54), (42, 45, 61, 58), (43, 44, 60, 59), (45, 43, 59, 61), (44, 42, 58, 60), (65, 64, 62, 63), (12, 61, 65, 63), (14, 12, 63, 62), (61, 59, 64, 65), (67, 66, 68, 69), (14, 15, 69, 68), (12, 14, 68, 66), (13, 12, 66, 67), (80, 79, 71, 72), (81, 78, 70, 73), (79, 81, 73, 71), (78, 80, 72, 70), (72, 71, 77, 74), (73, 70, 76, 75), (71, 73, 75, 77), (82, 84, 90, 93), (76, 70, 87, 86), (83, 85, 81, 79), (85, 82, 78, 81), (84, 83, 79, 80), (22, 25, 83, 84), (24, 23, 82, 85), (25, 24, 85, 83), (23, 22, 84, 82), (92, 93, 101, 100), (87, 88, 96, 95), (80, 78, 92, 91), (84, 80, 91, 90), (70, 72, 88, 87), (72, 74, 89, 88), (74, 76, 86, 89), (78, 82, 93, 92), (95, 96, 97, 94), (101, 98, 99, 100), (91, 99, 109, 105), (89, 97, 107, 103), (86, 87, 95, 94), (93, 90, 98, 101), (91, 92, 100, 99), (89, 86, 94, 97), (102, 103, 111, 110), (107, 106, 114, 115), (90, 91, 105, 104), (96, 88, 102, 106), (88, 89, 103, 102), (99, 98, 108, 109), (98, 90, 104, 108), (97, 96, 106, 107), (112, 113, 117, 116), (110, 111, 115, 114), (103, 107, 115, 111), (102, 110, 113, 105), (109, 108, 116, 117), (104, 105, 113, 112), (108, 104, 112, 116), (114, 106, 109, 117), (114, 117, 113, 110), (106, 102, 105, 109)])
me_cube_002.use_remesh_preserve_volume = False
me_cube_002.use_remesh_preserve_attributes = False
me_cube_002.use_mirror_vertex_groups = False
me_cube_002.update()
me_cube = bpy.data.meshes.new('Cube')
me_cube.from_pydata([(-10.51, -1.0, 0.6661), (-10.51, -1.0, 1.0), (-10.51, 6.211, 0.6661), (-10.51, 6.211, 1.0), (1.227, -1.0, 0.6661), (1.227, -1.0, 1.0), (1.227, 6.211, 0.6661), (1.227, 6.211, 1.0), (-10.98, 6.211, 0.6661), (-10.98, -1.0, 0.6661), (-10.98, -1.0, 1.0), (-10.98, 6.211, 1.0), (-10.51, -1.0, 2.774), (-10.51, 6.211, 2.774), (-10.98, -1.0, 2.774), (-10.98, 6.211, 2.774), (-10.54, -0.4277, 3.053), (-10.54, 5.639, 3.053), (-10.95, -0.4277, 3.053), (-10.95, 5.639, 3.053), (-10.6, 0.3703, 3.256), (-10.6, 4.841, 3.256), (-10.89, 0.3703, 3.256), (-10.89, 4.841, 3.256), (-11.1, -0.3853, 1.151), (-11.1, 5.597, 1.151), (-11.1, -0.3853, 2.623), (-11.1, 5.597, 2.623), (5.062, 6.211, 3.205), (5.234, 6.211, 2.919), (5.234, -1.0, 2.919), (5.062, -1.0, 3.205)], [], [(1, 3, 13, 12), (2, 3, 7, 6), (5, 4, 30, 31), (4, 5, 1, 0), (2, 6, 4, 0), (7, 3, 1, 5), (9, 10, 11, 8), (2, 0, 9, 8), (3, 2, 8, 11), (0, 1, 10, 9), (13, 15, 19, 17), (3, 11, 15, 13), (15, 11, 25, 27), (10, 1, 12, 14), (18, 16, 20, 22), (12, 13, 17, 16), (14, 12, 16, 18), (15, 14, 18, 19), (20, 21, 23, 22), (19, 18, 22, 23), (17, 19, 23, 21), (16, 17, 21, 20), (25, 24, 26, 27), (10, 14, 26, 24), (11, 10, 24, 25), (14, 15, 27, 26), (29, 28, 31, 30), (4, 6, 29, 30), (7, 5, 31, 28), (6, 7, 28, 29)])
me_cube.use_remesh_preserve_volume = False
me_cube.use_remesh_preserve_attributes = False
me_cube.use_mirror_vertex_groups = False
me_cube.update()
me_cube_015 = bpy.data.meshes.new('Cube.015')
me_cube_015.from_pydata([(2.783, -3.427, -1.017), (3.296, -2.981, 0.1809), (2.783, 2.633, -1.017), (3.296, 2.219, 0.1809), (12.44, -3.194, -1.141), (8.268, -2.748, 0.1131), (12.44, 2.419, -1.141), (8.268, 2.005, 0.1131), (2.783, -0.6973, -1.017), (3.296, -0.6973, 0.1809), (12.44, -0.6973, -1.141), (8.268, -0.6973, 0.1131), (3.296, 0.8098, 0.1809), (12.44, 0.8098, -1.141), (2.783, 0.8098, -1.017), (8.268, 0.8098, 0.1131), (2.702, -3.427, -0.7518), (2.702, 2.633, -0.7518), (11.95, 2.256, -0.6001), (11.95, -3.074, -0.6001), (11.95, -0.6973, -0.6001), (2.702, -0.6973, -0.7518), (11.95, 0.8098, -0.6001), (2.702, 0.8098, -0.7518), (2.835, -3.301, -0.2157), (2.835, 2.516, -0.2157), (10.75, 2.098, -0.3571), (10.79, -2.675, -0.266), (10.79, -0.6973, -0.3571), (2.835, -0.6973, -0.2157), (10.79, 0.8098, -0.3571), (2.835, 0.8098, -0.2157)], [], [(31, 12, 3, 25), (25, 3, 7, 26), (28, 11, 5, 27), (27, 5, 1, 24), (8, 10, 4, 0), (11, 9, 1, 5), (15, 12, 9, 11), (14, 13, 10, 8), (30, 15, 11, 28), (24, 1, 9, 29), (26, 7, 15, 30), (2, 6, 13, 14), (7, 3, 12, 15), (29, 9, 12, 31), (8, 21, 23, 14), (6, 18, 22, 13), (0, 16, 21, 8), (13, 22, 20, 10), (4, 19, 16, 0), (10, 20, 19, 4), (2, 17, 18, 6), (14, 23, 17, 2), (21, 29, 31, 23), (18, 26, 30, 22), (16, 24, 29, 21), (22, 30, 28, 20), (19, 27, 24, 16), (20, 28, 27, 19), (17, 25, 26, 18), (23, 31, 25, 17)])
me_cube_015.use_remesh_preserve_volume = False
me_cube_015.use_remesh_preserve_attributes = False
me_cube_015.use_mirror_vertex_groups = False
me_cube_015.update()
me_cube_012 = bpy.data.meshes.new('Cube.012')
me_cube_012.from_pydata([(0.3056, -0.9755, -0.9371), (0.3056, -0.9755, 1.0), (0.3056, 1.0, -0.9371), (0.3056, 1.0, 1.0), (1.0, -0.9755, -0.9371), (1.0, -0.9755, 1.0), (1.0, 1.0, -0.9371), (1.0, 1.0, 1.0)], [], [(0, 1, 3, 2), (2, 3, 7, 6), (4, 5, 1, 0), (2, 6, 4, 0), (7, 3, 1, 5)])
me_cube_012.use_remesh_preserve_volume = False
me_cube_012.use_remesh_preserve_attributes = False
me_cube_012.use_mirror_vertex_groups = False
me_cube_012.update()
me_cube_011 = bpy.data.meshes.new('Cube.011')
me_cube_011.from_pydata([(0.6831, -4.602, -1.0), (0.6831, -4.602, -0.736), (0.6831, 1.421, -1.0), (0.6831, 1.421, -0.736), (1.0, -4.602, -1.0), (1.0, -4.602, -0.736), (1.0, 1.421, -1.0), (1.0, 1.421, -0.736), (0.5611, -4.355, -1.136), (0.5611, -4.355, -0.6045), (0.5611, -4.14, -1.136), (0.5611, -4.14, -0.6045), (1.092, -4.355, -1.136), (1.092, -4.355, -0.6045), (1.092, -4.14, -1.136), (1.092, -4.14, -0.6045), (0.5585, 0.9323, -1.159), (0.5585, 0.9323, -0.6278), (0.5585, 1.148, -1.159), (0.5585, 1.148, -0.6278), (1.09, 0.9323, -1.159), (1.09, 0.9323, -0.6278), (1.09, 1.148, -1.159), (1.09, 1.148, -0.6278)], [], [(0, 1, 3, 2), (2, 3, 7, 6), (4, 5, 1, 0), (2, 6, 4, 0), (7, 3, 1, 5), (8, 9, 11, 10), (10, 11, 15, 14), (12, 13, 9, 8), (10, 14, 12, 8), (15, 11, 9, 13), (16, 17, 19, 18), (18, 19, 23, 22), (20, 21, 17, 16), (18, 22, 20, 16), (23, 19, 17, 21)])
me_cube_011.use_remesh_preserve_volume = False
me_cube_011.use_remesh_preserve_attributes = False
me_cube_011.use_mirror_vertex_groups = False
me_cube_011.update()
me_cube_010 = bpy.data.meshes.new('Cube.010')
me_cube_010.from_pydata([(0.6473, 0.6343, 2.559), (0.6473, 0.6343, 10.02), (0.6473, 0.8691, 2.559), (0.6473, 0.8691, 10.02), (0.8738, 0.6343, 2.559), (0.8738, 0.6343, 10.02), (0.8738, 0.8691, 2.559), (0.8738, 0.8691, 10.02), (-0.213, 1.019, 8.901), (-0.213, 1.019, 8.491), (-0.213, 0.4218, 8.901), (-0.213, 0.4218, 8.491), (-1.379, 1.019, 8.901), (-1.379, 1.019, 8.491), (-1.379, 0.4218, 8.901), (-1.379, 0.4218, 8.491), (0.1867, 0.5827, 8.74), (0.1867, 0.8582, 8.74), (0.1867, 0.8582, 8.652), (0.1867, 0.5827, 8.652), (0.1435, 1.019, 7.606), (0.1435, 0.4218, 7.606), (0.5767, 0.8582, 7.72), (0.5767, 0.5827, 7.72), (0.08688, 0.3898, 6.214), (0.08688, 0.3898, 7.6), (0.08688, 1.063, 6.214), (0.08688, 1.063, 7.6), (0.7377, 0.3898, 6.401), (0.7377, 0.3898, 7.788), (0.7377, 1.063, 6.401), (0.7377, 1.063, 7.788)], [], [(0, 1, 3, 2), (2, 3, 7, 6), (6, 7, 5, 4), (4, 5, 1, 0), (2, 6, 4, 0), (7, 3, 1, 5), (11, 10, 16, 19), (10, 11, 15, 14), (14, 15, 13, 12), (12, 13, 9, 8), (10, 14, 12, 8), (15, 11, 9, 13), (17, 18, 19, 16), (8, 9, 18, 17), (18, 9, 20, 22), (10, 8, 17, 16), (19, 18, 22, 23), (11, 19, 23, 21), (9, 11, 21, 20), (24, 25, 27, 26), (26, 27, 31, 30), (28, 29, 25, 24), (26, 30, 28, 24), (31, 27, 25, 29)])
me_cube_010.use_remesh_preserve_volume = False
me_cube_010.use_remesh_preserve_attributes = False
me_cube_010.use_mirror_vertex_groups = False
me_cube_010.update()
me_cube_009 = bpy.data.meshes.new('Cube.009')
me_cube_009.from_pydata([(-1.0, -1.375, -1.0), (-1.0, -1.375, 1.212), (-1.0, 1.361, -1.0), (-1.0, 1.361, 1.212), (1.0, -1.375, -1.0), (1.0, -1.375, 1.212), (1.0, 1.361, -1.0), (1.0, 1.361, 1.212), (-1.417, -0.518, -1.0), (-1.417, -0.518, 1.212), (1.0, -0.518, -1.0), (1.0, -0.518, 1.212), (-1.417, 0.4716, 1.212), (1.0, 0.4716, -1.0), (-1.417, 0.4716, -1.0), (1.0, 0.4716, 1.212), (-0.3513, -0.2238, 0.6272), (-0.3513, -0.2238, 6.867), (-0.3513, 0.3184, 0.6272), (-0.3513, 0.3184, 6.867), (0.1909, -0.2238, 0.6272), (0.1909, -0.2238, 6.867), (0.1909, 0.3184, 0.6272), (0.1909, 0.3184, 6.867)], [], [(14, 12, 3, 2), (2, 3, 7, 6), (10, 11, 5, 4), (4, 5, 1, 0), (8, 10, 4, 0), (11, 9, 1, 5), (15, 12, 9, 11), (14, 13, 10, 8), (13, 15, 11, 10), (0, 1, 9, 8), (6, 7, 15, 13), (2, 6, 13, 14), (7, 3, 12, 15), (8, 9, 12, 14), (16, 17, 19, 18), (18, 19, 23, 22), (22, 23, 21, 20), (20, 21, 17, 16), (18, 22, 20, 16), (23, 19, 17, 21)])
me_cube_009.use_remesh_preserve_volume = False
me_cube_009.use_remesh_preserve_attributes = False
me_cube_009.use_mirror_vertex_groups = False
me_cube_009.update()
me_cube_008 = bpy.data.meshes.new('Cube.008')
me_cube_008.from_pydata([(-0.1185, -2.579, 0.408), (-0.1185, -2.579, 2.938), (-0.1185, 2.846, 0.408), (-0.1185, 2.846, 2.938), (0.1185, -2.579, 0.408), (0.1185, -2.579, 2.938), (0.1185, 2.846, 0.408), (0.1185, 2.846, 2.938)], [], [(0, 1, 3, 2), (2, 3, 7, 6), (4, 5, 1, 0), (2, 6, 4, 0), (7, 3, 1, 5)])
me_cube_008.use_remesh_preserve_volume = False
me_cube_008.use_remesh_preserve_attributes = False
me_cube_008.use_mirror_vertex_groups = False
me_cube_008.update()
me_cube_006 = bpy.data.meshes.new('Cube.006')
me_cube_006.from_pydata([(-0.2172, -0.9757, -2.762), (-0.2172, -0.9757, -0.7615), (-0.2172, 1.024, -2.762), (-0.2172, 1.024, -0.7615), (1.783, -0.9757, -2.762), (1.783, -0.9757, -0.7615), (1.783, 1.024, -2.762), (1.783, 1.024, -0.7615), (-0.2172, 0.31, -2.762), (-0.2172, 0.31, -0.7615), (1.783, 0.31, -0.7615), (-0.2172, -0.3329, -2.762), (1.783, -0.3329, -0.7615), (-0.2172, -0.3329, -0.7615), (0.2809, 1.024, -2.762), (0.2809, 1.024, -0.7615), (0.2809, -0.9757, -2.762), (0.2809, -0.9757, -0.7615), (0.2809, 0.31, -0.7615), (0.2809, -0.3329, -0.7615), (1.303, 1.024, -0.7615), (1.303, -0.9757, -2.762), (1.303, 0.31, -0.7615), (1.303, -0.3329, -0.7615), (1.303, 1.024, -2.762), (1.303, -0.9757, -0.7615), (0.2809, 0.31, 0.5899), (0.2809, -0.3329, 0.5899), (1.303, 0.31, 0.5899), (1.303, -0.3329, 0.5899), (0.2809, 0.31, 0.5899), (0.2809, -0.3329, 0.5899), (1.303, 0.31, 0.5899), (1.303, -0.3329, 0.5899), (-0.1241, 0.31, 1.611), (-0.1241, -0.3329, 1.611), (0.223, 0.31, 2.573), (0.223, -0.3329, 2.573), (-1.049, 0.31, 1.995), (-1.049, -0.3329, 1.995), (-1.138, 0.31, 3.014), (-1.138, -0.3329, 3.014), (-1.868, 0.31, 2.016), (-1.868, -0.3329, 2.016), (-2.527, 0.31, 2.798), (-2.527, -0.3329, 2.798), (-2.682, 0.1925, 1.597), (-2.682, -0.2153, 1.597), (-3.236, 0.1925, 1.936), (-3.236, -0.2153, 1.936)], [], [(8, 9, 3, 2), (24, 20, 7, 6), (16, 17, 1, 0), (19, 13, 1, 17), (15, 3, 9, 18), (11, 13, 9, 8), (0, 1, 13, 11), (18, 9, 13, 19), (19, 23, 29, 27), (20, 15, 18, 22), (23, 19, 17, 25), (21, 25, 17, 16), (2, 3, 15, 14), (4, 5, 25, 21), (12, 23, 25, 5), (7, 20, 22, 10), (10, 22, 23, 12), (14, 15, 20, 24), (27, 29, 33, 31), (18, 19, 27, 26), (22, 18, 26, 28), (23, 22, 28, 29), (33, 32, 36, 37), (26, 27, 31, 30), (29, 28, 32, 33), (28, 26, 30, 32), (35, 37, 41, 39), (32, 30, 34, 36), (31, 33, 37, 35), (30, 31, 35, 34), (38, 39, 43, 42), (34, 35, 39, 38), (37, 36, 40, 41), (36, 34, 38, 40), (45, 44, 48, 49), (41, 40, 44, 45), (40, 38, 42, 44), (39, 41, 45, 43), (48, 46, 47, 49), (44, 42, 46, 48), (43, 45, 49, 47), (42, 43, 47, 46)])
me_cube_006.use_remesh_preserve_volume = False
me_cube_006.use_remesh_preserve_attributes = False
me_cube_006.use_mirror_vertex_groups = False
me_cube_006.update()
me_cube_005 = bpy.data.meshes.new('Cube.005')
me_cube_005.from_pydata([(-0.2697, -0.3282, -0.6412), (-0.2697, -0.3282, 0.6412), (-0.2697, 0.3282, -0.6412), (-0.2697, 0.3282, 0.6412), (0.2697, -0.3282, -0.6412), (0.2697, -0.3282, 0.6412), (0.2697, 0.3282, -0.6412), (0.2697, 0.3282, 0.6412)], [], [(0, 1, 3, 2), (2, 3, 7, 6), (4, 5, 1, 0), (2, 6, 4, 0), (7, 3, 1, 5)])
me_cube_005.use_remesh_preserve_volume = False
me_cube_005.use_remesh_preserve_attributes = False
me_cube_005.use_mirror_vertex_groups = False
me_cube_005.update()
me_cube_004 = bpy.data.meshes.new('Cube.004')
me_cube_004.from_pydata([(-0.2643, -2.219, -0.8312), (-1.432, -2.627, 1.132), (-0.6209, -0.2582, -0.8677), (-2.388, -0.2582, 1.132), (1.514, -2.398, -0.8677), (1.514, -3.166, 1.132), (1.586, -0.2582, -0.8677), (1.586, -0.2582, 1.132), (-0.6209, -1.883, -0.8677), (-1.942, -1.883, 1.132), (1.544, -1.883, -0.8677), (1.544, -2.463, 1.132), (-2.165, -1.177, 1.132), (1.555, -1.177, -0.8677), (-0.6209, -1.177, -0.8677), (1.555, -1.177, 1.132), (-1.432, -2.627, -0.3311), (-2.388, -0.2582, -0.3311), (1.514, -3.166, -0.3311), (-1.942, -1.883, -0.3311), (-2.165, -1.177, -0.3311), (1.371, -0.2582, -0.8677), (1.251, -0.2582, 1.132), (1.341, -2.38, -0.8642), (1.312, -3.166, 1.132), (1.206, -2.964, 1.132), (1.333, -1.883, -0.8677), (1.343, -1.177, -0.8677), (1.216, -1.177, 1.132), (1.312, -3.166, -0.3311), (0.6081, -0.7516, -0.3311), (-0.3336, -0.2582, -0.8677), (-0.2932, -3.166, 1.132), (-0.339, -1.883, -0.8677), (-0.3377, -1.177, -0.8677), (-0.2932, -3.166, -0.3311), (-2.094, -0.2582, 1.132), (-0.03273, -2.242, -0.8359), (-0.9698, -2.438, 1.132), (-1.867, -1.177, 1.132), (-1.23, -0.7516, -0.3311), (0.6081, -1.301, -0.3311), (0.6081, -2.158, -0.3311), (-1.073, -1.266, -0.3311), (-0.5788, -1.895, -0.3311), (-0.2643, 2.219, -0.8312), (-1.432, 2.627, 1.132), (-0.6209, 0.2582, -0.8677), (-2.388, 0.2582, 1.132), (1.514, 2.398, -0.8677), (1.514, 3.166, 1.132), (1.586, 0.2582, -0.8677), (1.586, 0.2582, 1.132), (-0.6209, 1.883, -0.8677), (-1.942, 1.883, 1.132), (1.544, 1.883, -0.8677), (1.544, 2.463, 1.132), (-2.165, 1.177, 1.132), (1.555, 1.177, -0.8677), (-0.6209, 1.177, -0.8677), (1.555, 1.177, 1.132), (-1.432, 2.627, -0.3311), (-2.388, 0.2582, -0.3311), (1.514, 3.166, -0.3311), (-1.942, 1.883, -0.3311), (-2.165, 1.177, -0.3311), (1.371, 0.2582, -0.8677), (1.251, 0.2582, 1.132), (1.341, 2.38, -0.8642), (1.312, 3.166, 1.132), (1.206, 2.964, 1.132), (1.333, 1.883, -0.8677), (1.343, 1.177, -0.8677), (1.216, 1.177, 1.132), (1.312, 3.166, -0.3311), (0.6081, 0.7516, -0.3311), (-0.3336, 0.2582, -0.8677), (-0.2932, 3.166, 1.132), (-0.339, 1.883, -0.8677), (-0.3377, 1.177, -0.8677), (-0.2932, 3.166, -0.3311), (-2.094, 0.2582, 1.132), (-0.03273, 2.242, -0.8359), (-0.9698, 2.438, 1.132), (-1.867, 1.177, 1.132), (-1.23, 0.7516, -0.3311), (0.6081, 1.301, -0.3311), (0.6081, 2.158, -0.3311), (-1.073, 1.266, -0.3311), (-0.5788, 1.895, -0.3311)], [], [(20, 12, 3, 17), (51, 6, 21, 66), (35, 32, 1, 16), (26, 10, 4, 23), (38, 9, 1, 32), (39, 12, 9, 38), (27, 13, 10, 26), (16, 1, 9, 19), (21, 6, 13, 27), (36, 3, 12, 39), (19, 9, 12, 20), (8, 19, 20, 14), (0, 16, 19, 8), (37, 35, 16, 0), (14, 20, 17, 2), (4, 18, 29, 23), (7, 22, 28, 15), (31, 21, 27, 34), (34, 27, 26, 33), (15, 28, 25, 11), (11, 25, 24, 5), (33, 26, 23, 37), (18, 5, 24, 29), (43, 40, 36, 39), (8, 33, 37, 0), (14, 34, 33, 8), (2, 31, 34, 14), (23, 29, 35, 37), (25, 28, 41, 42), (41, 28, 22, 30), (25, 38, 32, 24), (29, 24, 32, 35), (38, 44, 43, 39), (38, 25, 42, 44), (65, 62, 48, 57), (80, 61, 46, 77), (71, 68, 49, 55), (83, 77, 46, 54), (84, 83, 54, 57), (72, 71, 55, 58), (61, 64, 54, 46), (66, 72, 58, 51), (81, 84, 57, 48), (64, 65, 57, 54), (53, 59, 65, 64), (45, 53, 64, 61), (82, 45, 61, 80), (59, 47, 62, 65), (49, 68, 74, 63), (52, 60, 73, 67), (76, 79, 72, 66), (79, 78, 71, 72), (60, 56, 70, 73), (56, 50, 69, 70), (78, 82, 68, 71), (63, 74, 69, 50), (88, 84, 81, 85), (7, 52, 67, 22), (53, 45, 82, 78), (59, 53, 78, 79), (47, 59, 79, 76), (68, 82, 80, 74), (70, 87, 86, 73), (86, 75, 67, 73), (70, 69, 77, 83), (74, 80, 77, 69), (83, 84, 88, 89), (83, 89, 87, 70), (31, 76, 66, 21), (2, 47, 76, 31), (2, 17, 62, 47), (17, 3, 48, 62), (36, 81, 48, 3), (40, 85, 81, 36), (30, 22, 67, 75), (42, 41, 43, 44), (43, 41, 30, 40), (85, 40, 30, 75), (88, 85, 75, 86), (87, 89, 88, 86)])
me_cube_004.use_remesh_preserve_volume = False
me_cube_004.use_remesh_preserve_attributes = False
me_cube_004.use_mirror_vertex_groups = False
me_cube_004.update()
me_cylinder = bpy.data.meshes.new('Cylinder')
me_cylinder.from_pydata([(2.178, -0.8233, -0.1015), (2.178, -0.8233, 0.1015), (1.845, -1.296, -0.1015), (1.845, -1.296, 0.1015), (0.7487, -1.641, -0.1015), (0.7487, -1.641, 0.1015), (0.2487, -1.681, -0.1015), (0.2487, -1.681, 0.1015), (-1.171, -1.353, -0.1015), (-1.171, -1.353, 0.1015), (-1.755, -0.8858, -0.1015), (-1.755, -0.8858, 0.1015), (-2.095, -0.3858, -0.1015), (-2.095, -0.3858, 0.1015), (2.178, 0.8233, -0.1015), (2.178, 0.8233, 0.1015), (1.845, 1.296, -0.1015), (1.845, 1.296, 0.1015), (0.7487, 1.641, -0.1015), (0.7487, 1.641, 0.1015), (0.2487, 1.681, -0.1015), (0.2487, 1.681, 0.1015), (-1.171, 1.353, -0.1015), (-1.171, 1.353, 0.1015), (-1.755, 0.8858, -0.1015), (-1.755, 0.8858, 0.1015), (-2.095, 0.3858, -0.1015), (-2.095, 0.3858, 0.1015)], [], [(0, 1, 3, 2), (2, 3, 5, 4), (4, 5, 7, 6), (6, 7, 9, 8), (8, 9, 11, 10), (10, 11, 13, 12), (7, 5, 11, 9), (5, 3, 13, 11), (14, 16, 17, 15), (16, 18, 19, 17), (18, 20, 21, 19), (20, 22, 23, 21), (22, 24, 25, 23), (24, 26, 27, 25), (21, 23, 25, 19), (19, 25, 27, 17), (15, 1, 0, 14), (15, 17, 3, 1), (12, 13, 27, 26), (13, 3, 17, 27), (2, 16, 14, 0), (4, 18, 16, 2), (6, 20, 18, 4), (8, 22, 20, 6), (10, 24, 22, 8), (12, 26, 24, 10)])
me_cylinder.use_remesh_preserve_volume = False
me_cylinder.use_remesh_preserve_attributes = False
me_cylinder.use_mirror_vertex_groups = False
me_cylinder.update()
me_cube_003 = bpy.data.meshes.new('Cube.003')
me_cube_003.from_pydata([(-1.651, -1.11, -0.4308), (-1.562, -1.597, 0.7609), (1.076, -0.9841, -0.4308), (1.076, -1.471, 0.7609), (-1.829, -0.6848, -0.5487), (-2.081, -1.171, 0.7609), (1.076, -0.5687, -0.9241), (0.4337, -0.8982, 0.7609), (-2.593, -0.2265, 0.7609), (1.076, -0.2265, -1.891), (-1.932, -0.2265, -0.5827), (1.009, -0.2265, 0.7609), (-1.562, -1.597, 0.5132), (1.076, -1.471, 0.5132), (2.012, -0.2265, -1.891), (-2.081, -1.171, 0.5132), (-2.593, -0.2265, 0.5132), (1.206, -0.749, 0.7609), (-1.185, -1.229, -0.4308), (-1.185, -1.794, 0.7609), (-1.376, -1.014, 0.7609), (-1.483, -0.6701, -0.9241), (-1.483, -0.2265, -1.339), (-2.331, -0.2265, 0.7609), (-1.185, -1.794, 0.5132), (1.504, -0.2265, -1.891), (-0.4547, -1.233, -0.4308), (-0.4547, -1.049, 0.7609), (1.504, -1.471, 0.7609), (-0.4547, -1.72, 0.7609), (-0.4547, -0.9551, -0.9241), (-0.4547, -0.2265, -1.693), (-0.4547, -1.72, 0.5132), (1.504, -1.471, 0.5132), (1.504, -0.9841, -0.4308), (1.504, -0.5687, -0.9241), (1.206, -0.2265, 0.7609), (2.012, -0.749, 0.7609), (2.012, -0.2265, 0.7609), (2.012, -0.5687, -0.9241), (2.012, -0.9841, -0.4308), (2.012, -1.471, 0.5132), (2.012, -1.471, 0.7609), (-1.651, 1.11, -0.4308), (-1.562, 1.597, 0.7609), (1.076, 0.9841, -0.4308), (1.076, 1.471, 0.7609), (-1.829, 0.6848, -0.5487), (-2.081, 1.171, 0.7609), (1.076, 0.5687, -0.9241), (0.4337, 0.8982, 0.7609), (-2.593, 0.2265, 0.7609), (1.076, 0.2265, -1.891), (-1.932, 0.2265, -0.5827), (1.009, 0.2265, 0.7609), (-1.562, 1.597, 0.5132), (1.076, 1.471, 0.5132), (2.012, 0.2265, -1.891), (-2.081, 1.171, 0.5132), (-2.593, 0.2265, 0.5132), (1.206, 0.749, 0.7609), (-1.185, 1.229, -0.4308), (-1.185, 1.794, 0.7609), (-1.376, 1.014, 0.7609), (-1.483, 0.6701, -0.9241), (-1.483, 0.2265, -1.339), (-2.331, 0.2265, 0.7609), (-1.185, 1.794, 0.5132), (1.504, 0.2265, -1.891), (-0.4547, 1.233, -0.4308), (-0.4547, 1.049, 0.7609), (1.504, 1.471, 0.7609), (-0.4547, 1.72, 0.7609), (-0.4547, 0.9551, -0.9241), (-0.4547, 0.2265, -1.693), (-0.4547, 1.72, 0.5132), (1.504, 1.471, 0.5132), (1.504, 0.9841, -0.4308), (1.504, 0.5687, -0.9241), (1.206, 0.2265, 0.7609), (2.012, 0.749, 0.7609), (2.012, 0.2265, 0.7609), (2.012, 0.5687, -0.9241), (2.012, 0.9841, -0.4308), (2.012, 1.471, 0.5132), (2.012, 1.471, 0.7609)], [], [(24, 19, 1, 12), (30, 6, 2, 26), (20, 5, 1, 19), (23, 8, 5, 20), (31, 9, 6, 30), (12, 1, 5, 15), (15, 5, 8, 16), (4, 15, 16, 10), (13, 2, 34, 33), (0, 12, 15, 4), (11, 7, 17, 36), (18, 24, 12, 0), (7, 3, 28, 17), (33, 34, 40, 41), (28, 33, 41, 42), (26, 32, 24, 18), (10, 22, 21, 4), (27, 20, 19, 29), (4, 21, 18, 0), (32, 29, 19, 24), (13, 3, 29, 32), (7, 27, 29, 3), (3, 13, 33, 28), (2, 13, 32, 26), (34, 35, 39, 40), (22, 31, 30, 21), (21, 30, 26, 18), (35, 25, 14, 39), (2, 6, 35, 34), (6, 9, 25, 35), (17, 28, 42, 37), (36, 17, 37, 38), (67, 55, 44, 62), (73, 69, 45, 49), (63, 62, 44, 48), (66, 63, 48, 51), (74, 73, 49, 52), (55, 58, 48, 44), (58, 59, 51, 48), (47, 53, 59, 58), (56, 76, 77, 45), (43, 47, 58, 55), (54, 79, 60, 50), (61, 43, 55, 67), (50, 60, 71, 46), (76, 84, 83, 77), (71, 85, 84, 76), (69, 61, 67, 75), (53, 47, 64, 65), (70, 72, 62, 63), (47, 43, 61, 64), (75, 67, 62, 72), (56, 75, 72, 46), (50, 46, 72, 70), (46, 71, 76, 56), (45, 69, 75, 56), (77, 83, 82, 78), (65, 64, 73, 74), (64, 61, 69, 73), (78, 82, 57, 68), (45, 77, 78, 49), (49, 78, 68, 52), (60, 80, 85, 71), (79, 81, 80, 60), (38, 81, 79, 36), (11, 36, 79, 54), (14, 25, 68, 57), (9, 52, 68, 25), (31, 74, 52, 9), (22, 65, 74, 31), (10, 53, 65, 22), (10, 16, 59, 53), (16, 8, 51, 59), (23, 66, 51, 8)])
me_cube_003.use_remesh_preserve_volume = False
me_cube_003.use_remesh_preserve_attributes = False
me_cube_003.use_mirror_vertex_groups = False
me_cube_003.update()
me_cube_007 = bpy.data.meshes.new('Cube.007')
me_cube_007.from_pydata([(-0.2697, -0.3282, -0.6412), (-0.2697, -0.3282, 0.6412), (-0.2697, 0.3282, -0.6412), (-0.2697, 0.3282, 0.6412), (0.2697, -0.3282, -0.6412), (0.2697, -0.3282, 0.6412), (0.2697, 0.3282, -0.6412), (0.2697, 0.3282, 0.6412)], [], [(0, 1, 3, 2), (2, 3, 7, 6), (4, 5, 1, 0), (2, 6, 4, 0), (7, 3, 1, 5)])
me_cube_007.use_remesh_preserve_volume = False
me_cube_007.use_remesh_preserve_attributes = False
me_cube_007.use_mirror_vertex_groups = False
me_cube_007.update()
me_cube_013 = bpy.data.meshes.new('Cube.013')
me_cube_013.from_pydata([(-0.5094, -0.1903, -1.751), (-0.5094, -0.1903, 1.0), (-0.5094, 1.0, -1.751), (-0.5094, 1.0, 1.0), (1.0, -0.1903, -1.751), (1.0, -0.1903, 1.0), (1.0, 1.0, -1.751), (1.0, 1.0, 1.0)], [], [(0, 1, 3, 2), (2, 3, 7, 6), (4, 5, 1, 0), (2, 6, 4, 0), (7, 3, 1, 5)])
me_cube_013.use_remesh_preserve_volume = False
me_cube_013.use_remesh_preserve_attributes = False
me_cube_013.use_mirror_vertex_groups = False
me_cube_013.update()
me_cube_027 = bpy.data.meshes.new('Cube.027')
me_cube_027.from_pydata([(0.5747, -0.7657, 0.001543), (0.5747, -0.7657, 1.475), (0.5747, -0.6057, 0.001543), (0.5747, -0.6057, 1.475), (0.7346, -0.7657, 0.001543), (0.7346, -0.7657, 1.475), (0.7346, -0.6057, 0.001543), (0.7346, -0.6057, 1.475), (-0.5747, -0.7657, 0.001543), (-0.5747, -0.7657, 1.475), (-0.5747, -0.6057, 0.001543), (-0.5747, -0.6057, 1.475), (-0.7346, -0.7657, 0.001543), (-0.7346, -0.7657, 1.475), (-0.7346, -0.6057, 0.001543), (-0.7346, -0.6057, 1.475), (0.5747, 0.7657, 0.001543), (0.5747, 0.7657, 1.475), (0.5747, 0.6057, 0.001543), (0.5747, 0.6057, 1.475), (0.7346, 0.7657, 0.001543), (0.7346, 0.7657, 1.475), (0.7346, 0.6057, 0.001543), (0.7346, 0.6057, 1.475), (-0.5747, 0.7657, 0.001543), (-0.5747, 0.7657, 1.475), (-0.5747, 0.6057, 0.001543), (-0.5747, 0.6057, 1.475), (-0.7346, 0.7657, 0.001543), (-0.7346, 0.7657, 1.475), (-0.7346, 0.6057, 0.001543), (-0.7346, 0.6057, 1.475)], [], [(0, 1, 3, 2), (2, 3, 7, 6), (6, 7, 5, 4), (4, 5, 1, 0), (2, 6, 4, 0), (7, 3, 1, 5), (8, 10, 11, 9), (10, 14, 15, 11), (14, 12, 13, 15), (12, 8, 9, 13), (10, 8, 12, 14), (15, 13, 9, 11), (16, 18, 19, 17), (18, 22, 23, 19), (22, 20, 21, 23), (20, 16, 17, 21), (18, 16, 20, 22), (23, 21, 17, 19), (24, 25, 27, 26), (26, 27, 31, 30), (30, 31, 29, 28), (28, 29, 25, 24), (26, 30, 28, 24), (31, 27, 25, 29)])
me_cube_027.use_remesh_preserve_volume = False
me_cube_027.use_remesh_preserve_attributes = False
me_cube_027.use_mirror_vertex_groups = False
me_cube_027.update()
me_cube_026 = bpy.data.meshes.new('Cube.026')
me_cube_026.from_pydata([(-2.57, -2.703, 5.412), (-2.57, -2.703, 12.37), (-2.57, -2.081, 5.412), (-2.57, -2.081, 12.37), (-1.949, -2.703, 5.412), (-1.949, -2.703, 12.37), (-1.949, -2.081, 5.412), (-1.949, -2.081, 12.37), (-2.57, -2.703, 11.92), (-2.57, -2.081, 11.92), (-1.949, -2.081, 11.92), (-1.949, -2.703, 11.92), (-2.57, -2.081, 9.841), (-1.949, -2.081, 9.841), (-1.949, -2.703, 9.841), (-2.57, -2.703, 9.841), (-2.897, -0.3038, 11.92), (-2.275, -0.3038, 11.92), (-2.897, -0.3038, 9.841), (-2.275, -0.3038, 9.841), (-2.481, -2.614, 12.45), (-2.481, -2.17, 12.45), (-2.037, -2.17, 12.45), (-2.037, -2.614, 12.45), (-2.57, 2.703, 5.412), (-2.57, 2.703, 12.37), (-2.57, 2.081, 5.412), (-2.57, 2.081, 12.37), (-1.949, 2.703, 5.412), (-1.949, 2.703, 12.37), (-1.949, 2.081, 5.412), (-1.949, 2.081, 12.37), (-2.57, 2.703, 11.92), (-2.57, 2.081, 11.92), (-1.949, 2.081, 11.92), (-1.949, 2.703, 11.92), (-2.57, 2.081, 9.841), (-1.949, 2.081, 9.841), (-1.949, 2.703, 9.841), (-2.57, 2.703, 9.841), (-2.897, 0.3038, 11.92), (-2.275, 0.3038, 11.92), (-2.897, 0.3038, 9.841), (-2.275, 0.3038, 9.841), (-2.481, 2.614, 12.45), (-2.481, 2.17, 12.45), (-2.037, 2.17, 12.45), (-2.037, 2.614, 12.45)], [], [(8, 1, 3, 9), (9, 3, 7, 10), (10, 7, 5, 11), (11, 5, 1, 8), (2, 6, 4, 0), (7, 3, 21, 22), (14, 11, 8, 15), (13, 10, 11, 14), (12, 9, 16, 18), (15, 8, 9, 12), (0, 15, 12, 2), (2, 12, 13, 6), (6, 13, 14, 4), (4, 14, 15, 0), (9, 10, 17, 16), (13, 12, 18, 19), (10, 13, 19, 17), (22, 21, 20, 23), (5, 7, 22, 23), (3, 1, 20, 21), (1, 5, 23, 20), (32, 33, 27, 25), (33, 34, 31, 27), (34, 35, 29, 31), (35, 32, 25, 29), (26, 24, 28, 30), (31, 46, 45, 27), (38, 39, 32, 35), (37, 38, 35, 34), (36, 42, 40, 33), (39, 36, 33, 32), (24, 26, 36, 39), (26, 30, 37, 36), (30, 28, 38, 37), (28, 24, 39, 38), (33, 40, 41, 34), (37, 43, 42, 36), (34, 41, 43, 37), (46, 47, 44, 45), (29, 47, 46, 31), (27, 45, 44, 25), (25, 44, 47, 29), (17, 41, 40, 16), (18, 16, 40, 42), (19, 18, 42, 43), (19, 43, 41, 17)])
me_cube_026.use_remesh_preserve_volume = False
me_cube_026.use_remesh_preserve_attributes = False
me_cube_026.use_mirror_vertex_groups = False
me_cube_026.update()
me_cube_025 = bpy.data.meshes.new('Cube.025')
me_cube_025.from_pydata([(1.468, 1.482, 0.7504), (1.467, -1.475, 0.7504), (-1.476, -1.479, 0.7504), (-1.47, 1.478, 0.7504), (1.468, 1.482, 1.07), (1.467, -1.475, 1.07), (-1.476, -1.479, 1.07), (-1.47, 1.478, 1.07), (1.393, 1.505, 0.7504), (1.393, -1.505, 0.7504), (1.393, 1.505, 1.07), (1.393, -1.505, 1.07), (-1.407, 1.505, 0.7504), (-1.407, -1.505, 0.7504), (-1.407, 1.505, 1.07), (-1.407, -1.505, 1.07), (1.505, 1.42, 0.7504), (-1.505, 1.42, 0.7504), (1.505, 1.42, 1.07), (-1.505, 1.42, 1.07), (1.097, 1.12, 1.07), (1.393, 1.42, 0.7504), (-1.111, 1.12, 1.07), (-1.407, 1.42, 0.7504), (1.505, -1.415, 0.7504), (1.505, -1.415, 1.07), (1.097, -1.115, 1.07), (-1.111, -1.115, 1.07), (-1.505, -1.415, 0.7504), (-1.505, -1.415, 1.07), (1.393, -1.415, 0.7504), (-1.407, -1.415, 0.7504)], [], [(31, 13, 2, 28), (27, 29, 6, 15), (24, 25, 5, 1), (13, 15, 6, 2), (17, 19, 7, 3), (14, 12, 3, 7), (4, 0, 8, 10), (1, 5, 11, 9), (25, 26, 11, 5), (24, 1, 9, 30), (10, 8, 12, 14), (9, 11, 15, 13), (26, 27, 15, 11), (30, 9, 13, 31), (8, 21, 23, 12), (10, 14, 22, 20), (0, 16, 21, 8), (4, 10, 20, 18), (28, 29, 19, 17), (0, 4, 18, 16), (14, 7, 19, 22), (12, 23, 17, 3), (2, 6, 29, 28), (21, 30, 31, 23), (20, 22, 27, 26), (16, 24, 30, 21), (18, 20, 26, 25), (16, 18, 25, 24), (22, 19, 29, 27), (23, 31, 28, 17)])
me_cube_025.materials.append(mat_material)
me_cube_025.use_remesh_preserve_volume = False
me_cube_025.use_remesh_preserve_attributes = False
me_cube_025.use_mirror_vertex_groups = False
me_cube_025.update()
me_cube_029 = bpy.data.meshes.new('Cube.029')
me_cube_029.from_pydata([(1.505, 1.505, 0.7504), (1.505, -1.505, 0.7504), (-1.505, -1.505, 0.7504), (-1.505, 1.505, 0.7504), (1.505, 1.505, 1.07), (1.505, -1.505, 1.07), (-1.505, -1.505, 1.07), (-1.505, 1.505, 1.07)], [], [(0, 1, 2, 3), (4, 7, 6, 5), (0, 4, 5, 1), (1, 5, 6, 2), (2, 6, 7, 3), (4, 0, 3, 7)])
me_cube_029.materials.append(mat_material_001)
me_cube_029.use_remesh_preserve_volume = False
me_cube_029.use_remesh_preserve_attributes = False
me_cube_029.use_mirror_vertex_groups = False
me_cube_029.update()
me_cube_028 = bpy.data.meshes.new('Cube.028')
me_cube_028.from_pydata([(0.9698, -1.223, -0.005458), (0.9698, -1.223, 2.84), (0.9698, -0.9411, -0.005458), (0.9698, -0.9411, 2.84), (1.252, -1.223, -0.005458), (1.252, -1.223, 2.84), (1.252, -0.9411, -0.005458), (1.252, -0.9411, 2.84), (-0.9698, -1.223, -0.005458), (-0.9698, -1.223, 2.84), (-0.9698, -0.9411, -0.005458), (-0.9698, -0.9411, 2.84), (-1.252, -1.223, -0.005458), (-1.252, -1.223, 2.84), (-1.252, -0.9411, -0.005458), (-1.252, -0.9411, 2.84), (0.9698, 1.223, -0.005458), (0.9698, 1.223, 2.84), (0.9698, 0.9411, -0.005458), (0.9698, 0.9411, 2.84), (1.252, 1.223, -0.005458), (1.252, 1.223, 2.84), (1.252, 0.9411, -0.005458), (1.252, 0.9411, 2.84), (-0.9698, 1.223, -0.005458), (-0.9698, 1.223, 2.84), (-0.9698, 0.9411, -0.005458), (-0.9698, 0.9411, 2.84), (-1.252, 1.223, -0.005458), (-1.252, 1.223, 2.84), (-1.252, 0.9411, -0.005458), (-1.252, 0.9411, 2.84)], [], [(0, 1, 3, 2), (2, 3, 7, 6), (6, 7, 5, 4), (4, 5, 1, 0), (2, 6, 4, 0), (7, 3, 1, 5), (8, 10, 11, 9), (10, 14, 15, 11), (14, 12, 13, 15), (12, 8, 9, 13), (10, 8, 12, 14), (15, 13, 9, 11), (16, 18, 19, 17), (18, 22, 23, 19), (22, 20, 21, 23), (20, 16, 17, 21), (18, 16, 20, 22), (23, 21, 17, 19), (24, 25, 27, 26), (26, 27, 31, 30), (30, 31, 29, 28), (28, 29, 25, 24), (26, 30, 28, 24), (31, 27, 25, 29)])
me_cube_028.use_remesh_preserve_volume = False
me_cube_028.use_remesh_preserve_attributes = False
me_cube_028.use_mirror_vertex_groups = False
me_cube_028.update()
me_cube_031 = bpy.data.meshes.new('Cube.031')
me_cube_031.from_pydata([(-0.8449, -0.5715, -1.157), (-0.8449, -0.5715, 16.68), (-0.6614, -0.4363, -1.157), (-0.6614, -0.4363, 16.68), (0.007197, -0.8549, -1.157), (0.007197, -0.8549, 16.68), (0.1907, -0.7197, -1.157), (0.1907, -0.7197, 16.68), (0.1907, -0.5715, -1.157), (0.1907, -0.5715, 16.68), (0.3741, -0.4363, -1.157), (0.3741, -0.4363, 16.68), (1.043, -0.8549, -1.157), (1.043, -0.8549, 16.68), (1.226, -0.7197, -1.157), (1.226, -0.7197, 16.68), (1.226, -0.5715, -1.157), (1.226, -0.5715, 16.68), (1.41, -0.4363, -1.157), (1.41, -0.4363, 16.68), (2.078, -0.8549, -1.157), (2.078, -0.8549, 16.68), (2.262, -0.7197, -1.157), (2.262, -0.7197, 16.68), (2.262, -0.5715, -1.157), (2.262, -0.5715, 16.68), (2.445, -0.4363, -1.157), (2.445, -0.4363, 16.68), (3.114, -0.8549, -1.157), (3.114, -0.8549, 16.68), (3.297, -0.7197, -1.157), (3.297, -0.7197, 16.68), (3.297, -0.5715, -1.157), (3.297, -0.5715, 16.68), (3.481, -0.4363, -1.157), (3.481, -0.4363, 16.68), (4.149, -0.8549, -1.157), (4.149, -0.8549, 16.68), (4.333, -0.7197, -1.157), (4.333, -0.7197, 16.68)], [], [(0, 1, 3, 2), (2, 3, 7, 6), (6, 7, 5, 4), (4, 5, 1, 0), (2, 6, 4, 0), (7, 3, 1, 5), (8, 9, 11, 10), (10, 11, 15, 14), (14, 15, 13, 12), (12, 13, 9, 8), (10, 14, 12, 8), (15, 11, 9, 13), (16, 17, 19, 18), (18, 19, 23, 22), (22, 23, 21, 20), (20, 21, 17, 16), (18, 22, 20, 16), (23, 19, 17, 21), (24, 25, 27, 26), (26, 27, 31, 30), (30, 31, 29, 28), (28, 29, 25, 24), (26, 30, 28, 24), (31, 27, 25, 29), (32, 33, 35, 34), (34, 35, 39, 38), (38, 39, 37, 36), (36, 37, 33, 32), (34, 38, 36, 32), (39, 35, 33, 37)])
me_cube_031.use_remesh_preserve_volume = False
me_cube_031.use_remesh_preserve_attributes = False
me_cube_031.use_mirror_vertex_groups = False
me_cube_031.update()
me_cube_032 = bpy.data.meshes.new('Cube.032')
me_cube_032.from_pydata([(-7.845, -0.5715, -1.157), (-7.845, -0.5715, 16.68), (-7.661, -0.4668, -1.157), (-7.661, -0.4668, 16.68), (-6.993, -0.8549, -1.157), (-6.993, -0.8549, 16.68), (-6.809, -0.7503, -1.157), (-6.809, -0.7503, 16.68), (-6.809, -0.5715, -1.157), (-6.809, -0.5715, 16.68), (-6.626, -0.4668, -1.157), (-6.626, -0.4668, 16.68), (-5.957, -0.8549, -1.157), (-5.957, -0.8549, 16.68), (-5.774, -0.7503, -1.157), (-5.774, -0.7503, 16.68), (-5.774, -0.5715, -1.157), (-5.774, -0.5715, 16.68), (-5.59, -0.4668, -1.157), (-5.59, -0.4668, 16.68), (-4.922, -0.8549, -1.157), (-4.922, -0.8549, 16.68), (-4.738, -0.7503, -1.157), (-4.738, -0.7503, 16.68), (-4.738, -0.5715, -1.157), (-4.738, -0.5715, 16.68), (-4.555, -0.4668, -1.157), (-4.555, -0.4668, 16.68), (-3.886, -0.8549, -1.157), (-3.886, -0.8549, 16.68), (-3.703, -0.7503, -1.157), (-3.703, -0.7503, 16.68), (-3.703, -0.5715, -1.157), (-3.703, -0.5715, 16.68), (-3.519, -0.4668, -1.157), (-3.519, -0.4668, 16.68), (-2.851, -0.8549, -1.157), (-2.851, -0.8549, 16.68), (-2.667, -0.7503, -1.157), (-2.667, -0.7503, 16.68), (-2.667, -0.5715, -1.157), (-2.667, -0.5715, 16.68), (-2.484, -0.4668, -1.157), (-2.484, -0.4668, 16.68), (-1.815, -0.8549, -1.157), (-1.815, -0.8549, 16.68), (-1.631, -0.7503, -1.157), (-1.631, -0.7503, 16.68), (-1.631, -0.5715, -1.157), (-1.631, -0.5715, 16.68), (-1.448, -0.4668, -1.157), (-1.448, -0.4668, 16.68), (-0.7794, -0.8549, -1.157), (-0.7794, -0.8549, 16.68), (-0.5959, -0.7503, -1.157), (-0.5959, -0.7503, 16.68), (-0.5959, -0.5715, -1.157), (-0.5959, -0.5715, 16.68), (-0.4124, -0.4668, -1.157), (-0.4124, -0.4668, 16.68), (0.2562, -0.8549, -1.157), (0.2562, -0.8549, 16.68), (0.4397, -0.7503, -1.157), (0.4397, -0.7503, 16.68), (0.4397, -0.5715, -1.157), (0.4397, -0.5715, 16.68), (0.6231, -0.4668, -1.157), (0.6231, -0.4668, 16.68), (1.292, -0.8549, -1.157), (1.292, -0.8549, 16.68), (1.475, -0.7503, -1.157), (1.475, -0.7503, 16.68), (1.475, -0.5715, -1.157), (1.475, -0.5715, 16.68), (1.659, -0.4668, -1.157), (1.659, -0.4668, 16.68), (2.327, -0.8549, -1.157), (2.327, -0.8549, 16.68), (2.511, -0.7503, -1.157), (2.511, -0.7503, 16.68), (2.511, -0.5715, -1.157), (2.511, -0.5715, 16.68), (2.694, -0.4668, -1.157), (2.694, -0.4668, 16.68), (3.363, -0.8549, -1.157), (3.363, -0.8549, 16.68), (3.546, -0.7503, -1.157), (3.546, -0.7503, 16.68), (3.546, -0.5715, -1.157), (3.546, -0.5715, 16.68), (3.73, -0.4668, -1.157), (3.73, -0.4668, 16.68), (4.398, -0.8549, -1.157), (4.398, -0.8549, 16.68), (4.582, -0.7503, -1.157), (4.582, -0.7503, 16.68), (4.582, -0.5715, -1.157), (4.582, -0.5715, 16.68), (4.765, -0.4668, -1.157), (4.765, -0.4668, 16.68), (5.434, -0.8549, -1.157), (5.434, -0.8549, 16.68), (5.618, -0.7503, -1.157), (5.618, -0.7503, 16.68), (5.618, -0.5715, -1.157), (5.618, -0.5715, 16.68), (5.801, -0.4668, -1.157), (5.801, -0.4668, 16.68), (6.47, -0.8549, -1.157), (6.47, -0.8549, 16.68), (6.653, -0.7503, -1.157), (6.653, -0.7503, 16.68), (6.653, -0.5715, -1.157), (6.653, -0.5715, 16.68), (6.837, -0.4668, -1.157), (6.837, -0.4668, 16.68), (7.505, -0.8549, -1.157), (7.505, -0.8549, 16.68), (7.689, -0.7503, -1.157), (7.689, -0.7503, 16.68)], [], [(0, 1, 3, 2), (2, 3, 7, 6), (6, 7, 5, 4), (4, 5, 1, 0), (2, 6, 4, 0), (7, 3, 1, 5), (8, 9, 11, 10), (10, 11, 15, 14), (14, 15, 13, 12), (12, 13, 9, 8), (10, 14, 12, 8), (15, 11, 9, 13), (16, 17, 19, 18), (18, 19, 23, 22), (22, 23, 21, 20), (20, 21, 17, 16), (18, 22, 20, 16), (23, 19, 17, 21), (24, 25, 27, 26), (26, 27, 31, 30), (30, 31, 29, 28), (28, 29, 25, 24), (26, 30, 28, 24), (31, 27, 25, 29), (32, 33, 35, 34), (34, 35, 39, 38), (38, 39, 37, 36), (36, 37, 33, 32), (34, 38, 36, 32), (39, 35, 33, 37), (40, 41, 43, 42), (42, 43, 47, 46), (46, 47, 45, 44), (44, 45, 41, 40), (42, 46, 44, 40), (47, 43, 41, 45), (48, 49, 51, 50), (50, 51, 55, 54), (54, 55, 53, 52), (52, 53, 49, 48), (50, 54, 52, 48), (55, 51, 49, 53), (56, 57, 59, 58), (58, 59, 63, 62), (62, 63, 61, 60), (60, 61, 57, 56), (58, 62, 60, 56), (63, 59, 57, 61), (64, 65, 67, 66), (66, 67, 71, 70), (70, 71, 69, 68), (68, 69, 65, 64), (66, 70, 68, 64), (71, 67, 65, 69), (72, 73, 75, 74), (74, 75, 79, 78), (78, 79, 77, 76), (76, 77, 73, 72), (74, 78, 76, 72), (79, 75, 73, 77), (80, 81, 83, 82), (82, 83, 87, 86), (86, 87, 85, 84), (84, 85, 81, 80), (82, 86, 84, 80), (87, 83, 81, 85), (88, 89, 91, 90), (90, 91, 95, 94), (94, 95, 93, 92), (92, 93, 89, 88), (90, 94, 92, 88), (95, 91, 89, 93), (96, 97, 99, 98), (98, 99, 103, 102), (102, 103, 101, 100), (100, 101, 97, 96), (98, 102, 100, 96), (103, 99, 97, 101), (104, 105, 107, 106), (106, 107, 111, 110), (110, 111, 109, 108), (108, 109, 105, 104), (106, 110, 108, 104), (111, 107, 105, 109), (112, 113, 115, 114), (114, 115, 119, 118), (118, 119, 117, 116), (116, 117, 113, 112), (114, 118, 116, 112), (119, 115, 113, 117)])
me_cube_032.use_remesh_preserve_volume = False
me_cube_032.use_remesh_preserve_attributes = False
me_cube_032.use_mirror_vertex_groups = False
me_cube_032.update()
me_cube_036 = bpy.data.meshes.new('Cube.036')
me_cube_036.from_pydata([(-0.6385, -0.6248, -1.0), (-0.6385, -0.6248, 1.0), (-0.6385, 11.77, -1.0), (-0.6385, 11.77, 1.0), (1.361, -0.6248, -1.0), (1.361, -0.6248, 1.0), (1.361, 11.77, -1.0), (1.361, 11.77, 1.0)], [], [(0, 1, 3, 2), (2, 3, 7, 6), (6, 7, 5, 4), (4, 5, 1, 0), (2, 6, 4, 0), (7, 3, 1, 5)])
me_cube_036.use_remesh_preserve_volume = False
me_cube_036.use_remesh_preserve_attributes = False
me_cube_036.use_mirror_vertex_groups = False
me_cube_036.update()
me_cube_039 = bpy.data.meshes.new('Cube.039')
me_cube_039.from_pydata([(-0.03077, -0.1118, 0.04033), (0.0258, -0.05519, 0.8617), (-0.03077, 0.19, 0.04033), (0.0258, 0.1334, 0.8617), (0.271, -0.1118, 0.04033), (0.2144, -0.05519, 0.8617), (0.271, 0.19, 0.04033), (0.2144, 0.1334, 0.8617), (-0.03077, 0.19, -0.04673), (-0.03077, -0.1118, -0.04673), (0.271, 0.19, -0.04673), (0.271, -0.1118, -0.04673), (0.0258, -0.05519, 0.9918), (0.0258, 0.1334, 0.9918), (0.2144, 0.1334, 0.9918), (0.2144, -0.05519, 0.9918), (0.06324, -0.01774, 0.9918), (0.06324, 0.09599, 0.9918), (0.177, 0.09599, 0.9918), (0.177, -0.01774, 0.9918), (0.06324, -0.01774, 0.9022), (0.06324, 0.09599, 0.9022), (0.177, 0.09599, 0.9022), (0.177, -0.01774, 0.9022), (0.1201, 0.19, 0.04033), (0.1201, 0.1334, 0.8617), (0.1201, -0.1118, 0.04033), (0.1201, -0.05519, 0.8617), (0.1201, 0.19, -0.04673), (0.1201, -0.1118, -0.04673), (0.1201, 0.1334, 0.9918), (0.1201, -0.05519, 0.9918), (0.1201, 0.09599, 0.9918), (0.1201, -0.01774, 0.9918), (0.1201, 0.09599, 0.9022), (0.1201, -0.01774, 0.9022), (-0.03077, 0.03912, 0.04033), (0.0258, 0.03912, 0.8617), (0.271, 0.03912, 0.04033), (0.2144, 0.03912, 0.8617), (-0.03077, 0.03912, -0.04673), (0.271, 0.03912, -0.04673), (0.0258, 0.03912, 0.9918), (0.2144, 0.03912, 0.9918), (0.06324, 0.03912, 0.9918), (0.177, 0.03912, 0.9918), (0.06324, 0.03912, 0.9022), (0.177, 0.03912, 0.9022), (0.1201, 0.03912, 0.9022), (0.1201, 0.03912, -0.04673), (0.1068, 0.6185, 0.8552), (0.1068, 0.4759, 1.722), (0.3949, 0.5413, 0.8552), (0.3236, 0.4178, 1.722), (0.6058, 0.3304, 0.8552), (0.4823, 0.2591, 1.722), (0.683, 0.04232, 0.8552), (0.5404, 0.04232, 1.722), (0.6058, -0.2457, 0.8552), (0.4823, -0.1745, 1.722), (0.3949, -0.4566, 0.8552), (0.3236, -0.3332, 1.722), (0.1068, -0.5338, 0.8552), (0.1068, -0.3913, 1.722), (-0.1813, -0.4566, 0.8552), (-0.11, -0.3332, 1.722), (-0.3922, -0.2457, 0.8552), (-0.2687, -0.1745, 1.722), (-0.4693, 0.04232, 0.8552), (-0.3268, 0.04232, 1.722), (-0.3922, 0.3304, 0.8552), (-0.2687, 0.2591, 1.722), (-0.1813, 0.5413, 0.8552), (-0.11, 0.4178, 1.722)], [], [(36, 37, 3, 2), (24, 25, 7, 6), (38, 39, 5, 4), (26, 27, 1, 0), (26, 0, 9, 29), (39, 7, 14, 43), (49, 41, 11, 29), (24, 6, 10, 28), (36, 2, 8, 40), (38, 4, 11, 41), (31, 15, 19, 33), (37, 1, 12, 42), (27, 5, 15, 31), (25, 3, 13, 30), (45, 18, 22, 47), (30, 13, 17, 32), (43, 14, 18, 45), (42, 12, 16, 44), (48, 46, 20, 35), (44, 16, 20, 46), (33, 19, 23, 35), (32, 17, 21, 34), (18, 32, 34, 22), (16, 33, 35, 20), (47, 48, 35, 23), (14, 30, 32, 18), (7, 25, 30, 14), (1, 27, 31, 12), (12, 31, 33, 16), (2, 24, 28, 8), (40, 49, 29, 9), (4, 26, 29, 11), (4, 5, 27, 26), (2, 3, 25, 24), (8, 28, 49, 40), (22, 34, 48, 47), (17, 44, 46, 21), (34, 21, 46, 48), (13, 42, 44, 17), (15, 43, 45, 19), (19, 45, 47, 23), (3, 37, 42, 13), (6, 38, 41, 10), (0, 36, 40, 9), (28, 10, 41, 49), (5, 39, 43, 15), (6, 7, 39, 38), (0, 1, 37, 36), (50, 51, 53, 52), (52, 53, 55, 54), (54, 55, 57, 56), (56, 57, 59, 58), (58, 59, 61, 60), (60, 61, 63, 62), (62, 63, 65, 64), (64, 65, 67, 66), (66, 67, 69, 68), (68, 69, 71, 70), (70, 71, 73, 72), (72, 73, 51, 50)])
me_cube_039.use_remesh_preserve_volume = False
me_cube_039.use_remesh_preserve_attributes = False
me_cube_039.use_mirror_vertex_groups = False
me_cube_039.update()
me_cube_040 = bpy.data.meshes.new('Cube.040')
me_cube_040.from_pydata([(-1.145, -2.131, -9.017), (-1.145, -2.131, 10.99), (-1.145, 4.773, -9.017), (-1.145, 4.773, 9.017), (6.776, -2.131, -9.017), (6.776, -2.131, 10.99), (6.776, 4.773, -9.017), (6.776, 4.773, 9.017), (-1.145, -2.131, 6.237), (-1.145, 4.773, 5.271), (6.776, 4.773, 5.271), (6.776, -2.131, 6.237), (-1.145, 4.773, -1.374), (6.776, 4.773, -1.374), (6.776, -1.814, -1.222), (-1.145, -1.814, -1.222), (-1.145, -0.6147, -0.738), (-1.145, 4.773, -0.738), (6.776, 4.773, -0.738), (6.776, -0.6147, -0.738), (-1.145, -0.6147, 4.784), (-1.145, 4.773, 4.784), (6.776, 4.773, 4.784), (6.776, -0.6147, 4.784), (3.96, -1.07, -0.2492), (3.96, -1.07, 4.399), (3.96, 0.434, -0.2492), (3.96, 0.434, 4.399), (5.96, -1.07, -0.2492), (5.96, -1.07, 4.399), (5.96, 0.434, -0.2492), (5.96, 0.434, 4.399), (-0.4478, -1.875, 2.313), (-0.4478, -1.361, 4.313), (-0.4478, -0.01469, 2.313), (-0.4478, -0.01469, 4.313), (1.552, -1.875, 2.313), (1.552, -1.361, 4.313), (1.552, -0.01469, 2.313), (1.552, -0.01469, 4.313), (-0.4456, -2.382, -1.889), (-0.3478, -2.29, 0.1109), (-0.4456, -0.3819, -1.889), (-0.3478, -0.3819, 0.1109), (1.554, -2.382, -1.889), (1.554, -2.29, 0.1109), (1.554, -0.3819, -1.889), (1.554, -0.3819, 0.1109), (-0.4456, -2.382, -0.3207), (-0.4456, -0.3819, -0.3207), (1.554, -0.3819, -0.3207), (1.554, -2.382, -0.3207), (2.766, -0.3819, 0.1109), (2.766, -2.29, 0.1109), (2.907, -0.3819, -0.3207), (2.907, -2.382, -0.3207), (-0.4478, -0.01469, 3.997), (-0.4478, -1.703, 3.997), (1.036, -1.085, 1.799), (1.036, -1.085, 2.667), (1.315, -1.246, 1.799), (1.315, -1.246, 2.667), (1.315, -1.568, 1.799), (1.315, -1.568, 2.667), (1.036, -1.729, 1.799), (1.036, -1.729, 2.667), (0.7572, -1.568, 1.799), (0.7572, -1.568, 2.667), (0.7572, -1.246, 1.799), (0.7572, -1.246, 2.667), (1.552, -0.01469, 3.997), (1.552, -1.703, 3.997), (-0.4478, -0.01469, 3.64), (1.552, -0.01469, 3.64), (1.552, -1.875, 3.64), (-0.4478, -1.875, 3.64), (-0.2129, -0.01469, 2.313), (-0.2129, -0.01469, 4.313), (-0.2129, -2.015, 2.313), (-0.2129, -1.501, 4.313), (-0.2129, -1.842, 3.997), (-0.2129, -2.015, 3.64), (1.391, -0.01469, 4.313), (1.391, -2.015, 2.313), (1.391, -0.01469, 2.313), (1.391, -1.501, 4.313), (1.391, -1.842, 3.997), (1.391, -2.015, 3.64), (-0.4456, -2.382, 0.03639), (-0.4456, -0.3819, 0.03639), (1.554, -2.382, 0.03639), (2.907, -0.3819, 0.03639), (2.907, -2.382, 0.03639), (-1.145, 4.773, -1.56), (6.776, 4.773, -1.56), (6.776, -2.131, -1.56), (-1.145, -2.131, -1.56), (-1.145, -1.667, 5.122), (-1.145, 4.773, 5.122), (6.776, 4.773, 5.122), (6.776, -1.667, 5.122)], [], [(8, 1, 3, 9), (9, 3, 7, 10), (10, 7, 5, 11), (11, 5, 1, 8), (2, 6, 4, 0), (7, 3, 1, 5), (100, 11, 8, 97), (99, 10, 11, 100), (98, 9, 10, 99), (97, 8, 9, 98), (96, 15, 12, 93), (93, 12, 13, 94), (94, 13, 14, 95), (95, 14, 15, 96), (15, 16, 17, 12), (12, 17, 18, 13), (13, 18, 19, 14), (14, 19, 16, 15), (16, 20, 21, 17), (17, 21, 22, 18), (18, 22, 23, 19), (19, 23, 20, 16), (24, 25, 27, 26), (57, 33, 35, 56), (30, 31, 29, 28), (28, 29, 25, 24), (26, 30, 28, 24), (31, 27, 25, 29), (88, 41, 43, 89), (70, 39, 37, 71), (80, 79, 33, 57), (84, 38, 36, 83), (77, 35, 33, 79), (51, 50, 54, 55), (90, 45, 41, 88), (42, 46, 44, 40), (47, 43, 41, 45), (44, 51, 48, 40), (46, 50, 51, 44), (40, 48, 49, 42), (91, 52, 53, 92), (90, 51, 55, 92), (47, 45, 53, 52), (32, 75, 72, 34), (58, 59, 61, 60), (78, 81, 75, 32), (60, 61, 63, 62), (38, 73, 74, 36), (62, 63, 65, 64), (75, 57, 56, 72), (64, 65, 67, 66), (81, 80, 57, 75), (73, 70, 71, 74), (66, 67, 69, 68), (68, 69, 59, 58), (64, 66, 68, 58), (87, 86, 80, 81), (83, 87, 81, 78), (82, 77, 79, 85), (34, 76, 78, 32), (86, 85, 79, 80), (71, 37, 85, 86), (39, 82, 85, 37), (36, 74, 87, 83), (74, 71, 86, 87), (76, 84, 83, 78), (45, 90, 92, 53), (54, 91, 92, 55), (51, 90, 88, 48), (48, 88, 89, 49), (4, 95, 96, 0), (6, 94, 95, 4), (2, 93, 94, 6), (0, 96, 93, 2), (20, 97, 98, 21), (21, 98, 99, 22), (22, 99, 100, 23), (23, 100, 97, 20), (58, 60, 62, 64)])
me_cube_040.use_remesh_preserve_volume = False
me_cube_040.use_remesh_preserve_attributes = False
me_cube_040.use_mirror_vertex_groups = False
me_cube_040.update()

# ---- objects
ob_st_nder = bpy.data.objects.new('Ständer', me_cube_042)
ob_hygienespender = bpy.data.objects.new('HygieneSpender', me_cube_041)
ob_galgen = bpy.data.objects.new('Galgen', me_cube_037)
ob_wandleuchte = bpy.data.objects.new('Wandleuchte', me_cube_035)
ob_bildschrim = bpy.data.objects.new('Bildschrim', me_cube_034)
ob_schrankimschrank = bpy.data.objects.new('SchrankImSchrank', me_cube_033)
ob_gardine_mittel = bpy.data.objects.new('Gardine_mittel', me_cube_030)
ob_beistelltisch_001 = bpy.data.objects.new('BeistellTisch.001', me_cube_024)
ob_bett_matratze_001 = bpy.data.objects.new('Bett_Matratze.001', me_cube_019)
ob_decke_001 = bpy.data.objects.new('Decke.001', me_cube_023)
ob_bett_oben_001 = bpy.data.objects.new('Bett_Oben.001', me_cube_022)
ob_bett_unten_001 = bpy.data.objects.new('Bett_Unten.001', me_cube_021)
ob_kopfkissen_001 = bpy.data.objects.new('Kopfkissen.001', me_cube_020)
ob_leiste = bpy.data.objects.new('Leiste', me_cube_017)
ob_steckdose = bpy.data.objects.new('Steckdose', me_cube_018)
ob_beistelltisch = bpy.data.objects.new('BeistellTisch', me_cube_016)
ob_klapptischfl_che = bpy.data.objects.new('KlappTischFläche', me_cube_038)
ob_bett_matratze = bpy.data.objects.new('Bett_Matratze', me_cube_001)
ob_kopfkissen = bpy.data.objects.new('Kopfkissen', me_cube_014)
ob_bett_unten = bpy.data.objects.new('Bett_Unten', me_cube_002)
ob_bett_oben = bpy.data.objects.new('Bett_Oben', me_cube)
ob_decke = bpy.data.objects.new('Decke', me_cube_015)
ob_verbandskasten = bpy.data.objects.new('Verbandskasten', me_cube_012)
ob_wandlauf = bpy.data.objects.new('Wandlauf', me_cube_011)
ob_dusche = bpy.data.objects.new('Dusche', me_cube_010)
ob_klob_rste_halter = bpy.data.objects.new('KloBürste_Halter', me_cube_009)
ob_spiegel = bpy.data.objects.new('Spiegel', me_cube_008)
ob_wasserhahn = bpy.data.objects.new('Wasserhahn', me_cube_006)
ob_seifenspender = bpy.data.objects.new('Seifenspender', me_cube_005)
ob_waschbecken = bpy.data.objects.new('Waschbecken', me_cube_004)
ob_deckel = bpy.data.objects.new('Deckel', me_cylinder)
ob_schuessel = bpy.data.objects.new('Schuessel', me_cube_003)
ob_desinfektionsspender = bpy.data.objects.new('DesinfektionsSpender', me_cube_007)
ob_m_lleimer = bpy.data.objects.new('MüllEimer', me_cube_013)
ob_stuhl = bpy.data.objects.new('Stuhl', None)
ob_stuhlbein = bpy.data.objects.new('StuhlBein', me_cube_027)
ob_stuhllehne = bpy.data.objects.new('StuhlLehne', me_cube_026)
ob_tisch = bpy.data.objects.new('Tisch', me_cube_025)
ob_tisch_001 = bpy.data.objects.new('Tisch.001', me_cube_029)
ob_tischbeine = bpy.data.objects.new('Tischbeine', me_cube_028)
ob_gardine_kurz = bpy.data.objects.new('Gardine_kurz', me_cube_031)
ob_gardine_lang = bpy.data.objects.new('Gardine_lang', me_cube_032)
ob_gasdosen = bpy.data.objects.new('GasDosen', me_cube_036)
ob_lampe = bpy.data.objects.new('Lampe', me_cube_039)
ob_kaffeemachine = bpy.data.objects.new('KaffeeMachine', me_cube_040)

# ---- transforms, parenting, visibility, modifiers, constraints
ob_st_nder.location = (-12.05, -30.89, -0.2946)
ob_st_nder.lineart.crease_threshold = 0.0
ob_hygienespender.location = (-12.3, -31.39, 7.607)
ob_hygienespender.lineart.crease_threshold = 0.0
ob_galgen.location = (1.847, 21.88, 4.497)
ob_galgen.scale = (0.07739, 0.07739, 0.07739)
ob_galgen.lineart.crease_threshold = 0.0
ob_wandleuchte.location = (3.815, 36.91, 8.708)
ob_wandleuchte.lineart.crease_threshold = 0.0
ob_bildschrim.location = (1.681, 31.32, 7.52)
ob_bildschrim.lineart.crease_threshold = 0.0
ob_schrankimschrank.location = (-27.0, -4.044, 8.886)
ob_schrankimschrank.lineart.crease_threshold = 0.0
ob_gardine_mittel.location = (-5.271, 29.93, 1.189)
ob_gardine_mittel.lineart.crease_threshold = 0.0
ob_beistelltisch_001.location = (0.7795, 42.06, 3.646)
ob_beistelltisch_001.lineart.crease_threshold = 0.0
ob_bett_matratze_001.location = (-9.911, 35.18, 3.289)
ob_bett_matratze_001.lineart.crease_threshold = 0.0
ob_decke_001.parent = ob_bett_matratze_001
ob_decke_001.matrix_parent_inverse = Matrix(((1.0, 0.0, 0.0, 9.819), (0.0, 1.0, 0.0, -18.75), (0.0, 0.0, 1.0, -3.416), (0.0, 0.0, 0.0, 1.0)))
ob_decke_001.location = (-16.37, 19.91, 3.868)
ob_decke_001.lineart.crease_threshold = 0.0
ob_bett_oben_001.parent = ob_bett_matratze_001
ob_bett_oben_001.matrix_parent_inverse = Matrix(((1.0, 0.0, 0.0, 9.819), (0.0, 1.0, 0.0, -18.75), (0.0, 0.0, 1.0, -3.416), (0.0, 0.0, 0.0, 1.0)))
ob_bett_oben_001.location = (-3.248, 16.89, 1.406)
ob_bett_oben_001.lineart.crease_threshold = 0.0
ob_bett_unten_001.parent = ob_bett_matratze_001
ob_bett_unten_001.matrix_parent_inverse = Matrix(((1.0, 0.0, 0.0, 9.819), (0.0, 1.0, 0.0, -18.75), (0.0, 0.0, 1.0, -3.416), (0.0, 0.0, 0.0, 1.0)))
ob_bett_unten_001.location = (1.751, 19.48, 2.277)
ob_bett_unten_001.lineart.crease_threshold = 0.0
_m = ob_bett_unten_001.modifiers.new('Mirror', 'MIRROR')
_m.use_axis = (False, True, False)
ob_kopfkissen_001.parent = ob_bett_matratze_001
ob_kopfkissen_001.matrix_parent_inverse = Matrix(((1.0, 0.0, 0.0, 9.819), (0.0, 1.0, 0.0, -18.75), (0.0, 0.0, 1.0, -3.416), (0.0, 0.0, 0.0, 1.0)))
ob_kopfkissen_001.location = (-5.856, 19.91, 3.868)
ob_kopfkissen_001.lineart.crease_threshold = 0.0
ob_leiste.location = (4.037, 26.46, 7.007)
ob_leiste.lineart.crease_threshold = 0.0
ob_steckdose.parent = ob_leiste
ob_steckdose.matrix_parent_inverse = Matrix(((1.0, 0.0, 0.0, -4.037), (0.0, 1.0, 0.0, -26.46), (1.192e-07, 0.0, 1.0, -7.007), (0.0, 0.0, 0.0, 1.0)))
ob_steckdose.location = (2.574, 16.91, 7.021)
ob_steckdose.scale = (0.2625, 0.2625, 0.2625)
ob_steckdose.lineart.crease_threshold = 0.0
ob_beistelltisch.location = (1.607, 25.46, 3.382)
ob_beistelltisch.lineart.crease_threshold = 0.0
ob_klapptischfl_che.parent = ob_beistelltisch
ob_klapptischfl_che.matrix_parent_inverse = Matrix(((1.0, 0.0, 0.0, -1.607), (0.0, 1.0, 0.0, -25.46), (0.0, 0.0, 1.0, -3.382), (0.0, 0.0, 0.0, 1.0)))
ob_klapptischfl_che.location = (-2.913, 25.94, 3.274)
ob_klapptischfl_che.lineart.crease_threshold = 0.0
ob_bett_matratze.location = (-9.819, 18.75, 3.423)
ob_bett_matratze.lineart.crease_threshold = 0.0
ob_kopfkissen.parent = ob_bett_matratze
ob_kopfkissen.matrix_parent_inverse = Matrix(((1.0, 0.0, 0.0, 9.819), (0.0, 1.0, 0.0, -18.75), (0.0, 0.0, 1.0, -3.416), (0.0, 0.0, 0.0, 1.0)))
ob_kopfkissen.location = (-5.856, 19.91, 3.868)
ob_kopfkissen.lineart.crease_threshold = 0.0
ob_bett_unten.parent = ob_bett_matratze
ob_bett_unten.matrix_parent_inverse = Matrix(((1.0, 0.0, 0.0, 9.819), (0.0, 1.0, 0.0, -18.75), (0.0, 0.0, 1.0, -3.416), (0.0, 0.0, 0.0, 1.0)))
ob_bett_unten.location = (1.751, 19.48, 2.277)
ob_bett_unten.lineart.crease_threshold = 0.0
_m = ob_bett_unten.modifiers.new('Mirror', 'MIRROR')
_m.use_axis = (False, True, False)
ob_bett_oben.parent = ob_bett_matratze
ob_bett_oben.matrix_parent_inverse = Matrix(((1.0, 0.0, 0.0, 9.819), (0.0, 1.0, 0.0, -18.75), (0.0, 0.0, 1.0, -3.416), (0.0, 0.0, 0.0, 1.0)))
ob_bett_oben.location = (-3.248, 16.89, 1.406)
ob_bett_oben.lineart.crease_threshold = 0.0
ob_decke.parent = ob_bett_matratze
ob_decke.matrix_parent_inverse = Matrix(((1.0, 0.0, 0.0, 9.819), (0.0, 1.0, 0.0, -18.75), (0.0, 0.0, 1.0, -3.416), (0.0, 0.0, 0.0, 1.0)))
ob_decke.location = (-16.37, 19.91, 3.868)
ob_decke.lineart.crease_threshold = 0.0
ob_verbandskasten.location = (1.749, -10.58, 9.146)
ob_verbandskasten.lineart.crease_threshold = 0.0
ob_wandlauf.location = (2.486, 9.694, 8.647)
ob_wandlauf.lineart.crease_threshold = 0.0
ob_dusche.location = (1.619, 6.734, 6.019)
ob_dusche.lineart.crease_threshold = 0.0
ob_klob_rste_halter.location = (2.439, 3.0, -0.2458)
ob_klob_rste_halter.scale = (0.3992, 0.3992, 0.3992)
ob_klob_rste_halter.lineart.crease_threshold = 0.0
ob_spiegel.location = (1.808, -5.983, 7.515)
ob_spiegel.lineart.crease_threshold = 0.0
ob_wasserhahn.location = (1.277, -5.979, 7.12)
ob_wasserhahn.scale = (0.2741, 0.2741, 0.2741)
ob_wasserhahn.lineart.crease_threshold = 0.0
ob_seifenspender.location = (1.63, -7.293, 6.814)
ob_seifenspender.lineart.crease_threshold = 0.0
ob_waschbecken.location = (0.8572, -6.0, 5.095)
ob_waschbecken.scale = (0.6928, 0.6928, 0.6928)
ob_waschbecken.lineart.crease_threshold = 0.0
ob_deckel.location = (0.5443, 0.03633, 2.27)
ob_deckel.lineart.crease_threshold = 0.0
ob_schuessel.location = (0.9724, 5.545e-09, 1.417)
ob_schuessel.lineart.crease_threshold = 0.0
ob_desinfektionsspender.location = (1.63, -4.639, 6.814)
ob_desinfektionsspender.lineart.crease_threshold = 0.0
ob_m_lleimer.location = (0.909, -9.886, 0.6394)
ob_m_lleimer.lineart.crease_threshold = 0.0
ob_stuhl.location = (-22.57, 34.43, 0.8369)
ob_stuhl.scale = (1.822, 1.822, 1.822)
ob_stuhl.empty_display_type = 'CUBE'
ob_stuhl.empty_image_offset = (0.0, 0.0)
ob_stuhl.lineart.crease_threshold = 0.0
ob_stuhlbein.parent = ob_stuhl
ob_stuhlbein.matrix_parent_inverse = Matrix(((1.0, 0.0, 0.0, 0.00137), (0.0, 1.0, 0.0, 0.002089), (0.0, 0.0, 1.0, -0.8369), (0.0, 0.0, 0.0, 1.0)))
ob_stuhlbein.location = (0.0, 0.0, 0.0)
ob_stuhlbein.lineart.crease_threshold = 0.0
ob_stuhllehne.parent = ob_stuhl
ob_stuhllehne.matrix_parent_inverse = Matrix(((1.0, 0.0, 0.0, 0.00137), (0.0, 1.0, 0.0, 0.002089), (0.0, 0.0, 1.0, -0.8369), (0.0, 0.0, 0.0, 1.0)))
ob_stuhllehne.location = (0.1178, 0.0, 7.451e-09)
ob_stuhllehne.rotation_euler = (4e-10, -0.07714, -1.037e-08)
ob_stuhllehne.scale = (0.2797, 0.2797, 0.2797)
ob_stuhllehne.lineart.crease_threshold = 0.0
ob_tisch.parent = ob_stuhl
ob_tisch.matrix_parent_inverse = Matrix(((1.0, 0.0, 0.0, 0.00137), (0.0, 1.0, 0.0, 0.002089), (0.0, 0.0, 1.0, -0.8369), (0.0, 0.0, 0.0, 1.0)))
ob_tisch.location = (0.0, 0.0, 0.9935)
ob_tisch.scale = (0.5215, 0.5215, 0.5215)
ob_tisch.lock_rotations_4d = False
ob_tisch.empty_display_type = 'ARROWS'
ob_tisch.lineart.crease_threshold = 0.0
ob_tisch_001.location = (-22.5, 40.72, 2.697)
ob_tisch_001.scale = (1.699, 1.699, 1.699)
ob_tisch_001.lock_rotations_4d = False
ob_tisch_001.empty_display_type = 'ARROWS'
ob_tisch_001.lineart.crease_threshold = 0.0
ob_tischbeine.parent = ob_tisch_001
ob_tischbeine.matrix_parent_inverse = Matrix(((1.0, 0.0, 0.0, -0.0), (0.0, 1.0, 0.0, -0.0), (0.0, 0.0, 1.0, -2.0), (0.0, 0.0, 0.0, 1.0)))
ob_tischbeine.location = (0.0, 0.0, 0.0)
ob_tischbeine.lineart.crease_threshold = 0.0
ob_gardine_kurz.location = (-5.271, 47.93, 1.189)
ob_gardine_kurz.lineart.crease_threshold = 0.0
ob_gardine_lang.location = (-5.271, 52.93, 1.189)
ob_gardine_lang.lineart.crease_threshold = 0.0
ob_gasdosen.location = (2.574, 19.6, 7.021)
ob_gasdosen.scale = (0.2625, 0.2625, 0.2625)
ob_gasdosen.lineart.crease_threshold = 0.0
ob_lampe.location = (-23.8, 41.28, 4.507)
ob_lampe.lineart.crease_threshold = 0.0
ob_kaffeemachine.location = (-27.0, -34.23, 8.886)
ob_kaffeemachine.lineart.crease_threshold = 0.0

# ---- collection membership
col_collection_1.objects.link(ob_st_nder)
col_collection_1.objects.link(ob_hygienespender)
col_collection_1.objects.link(ob_galgen)
col_collection_1.objects.link(ob_wandleuchte)
col_collection_1.objects.link(ob_bildschrim)
col_collection_1.objects.link(ob_schrankimschrank)
col_collection_1.objects.link(ob_gardine_mittel)
col_collection_1.objects.link(ob_beistelltisch_001)
col_collection_1.objects.link(ob_bett_matratze_001)
col_collection_1.objects.link(ob_decke_001)
col_collection_1.objects.link(ob_bett_oben_001)
col_collection_1.objects.link(ob_bett_unten_001)
col_collection_1.objects.link(ob_kopfkissen_001)
col_collection_1.objects.link(ob_leiste)
col_collection_1.objects.link(ob_steckdose)
col_collection_1.objects.link(ob_beistelltisch)
col_collection_1.objects.link(ob_klapptischfl_che)
col_collection_1.objects.link(ob_bett_matratze)
col_collection_1.objects.link(ob_kopfkissen)
col_collection_1.objects.link(ob_bett_unten)
col_collection_1.objects.link(ob_bett_oben)
col_collection_1.objects.link(ob_decke)
col_collection_1.objects.link(ob_verbandskasten)
col_collection_1.objects.link(ob_wandlauf)
col_collection_1.objects.link(ob_dusche)
col_collection_1.objects.link(ob_klob_rste_halter)
col_collection_1.objects.link(ob_spiegel)
col_collection_1.objects.link(ob_wasserhahn)
col_collection_1.objects.link(ob_seifenspender)
col_collection_1.objects.link(ob_waschbecken)
col_collection_1.objects.link(ob_deckel)
col_collection_1.objects.link(ob_schuessel)
col_collection_1.objects.link(ob_desinfektionsspender)
col_collection_1.objects.link(ob_m_lleimer)
col_collection_1.objects.link(ob_stuhl)
col_collection_1.objects.link(ob_stuhlbein)
col_collection_1.objects.link(ob_stuhllehne)
col_collection_1.objects.link(ob_tisch)
col_collection_1.objects.link(ob_tisch_001)
col_collection_1.objects.link(ob_tischbeine)
col_collection_1.objects.link(ob_gardine_kurz)
col_collection_1.objects.link(ob_gardine_lang)
col_collection_1.objects.link(ob_gasdosen)
col_collection_1.objects.link(ob_lampe)
col_collection_1.objects.link(ob_kaffeemachine)

# ---- scene / render settings (as saved in the file)
scene.frame_start = 1; scene.frame_end = 250; scene.frame_set(1)
scene.render.engine = 'BLENDER_EEVEE_NEXT'
scene.render.resolution_percentage = 50
scene.render.dither_intensity = 0.0
scene.cycles.use_denoising = False
scene.cycles.samples = 128
scene.cycles.sampling_pattern = 'TABULATED_SOBOL'
scene.cycles.use_adaptive_sampling = False
scene.cycles.use_light_tree = False
scene.cycles.blur_glossy = 0.0
scene.cycles.sample_clamp_indirect = 0.0
scene.view_settings.view_transform = 'Standard'
bpy.context.view_layer.update()

# ---- added for rendering (the .blend has no active camera and no usable light): camera, sun
cam_auto = bpy.data.cameras.new('AutoCamera')
cam_auto.lens = 50.0
cam_auto.sensor_width = 36.0
cam_auto.clip_end = 1575.82
ob_auto_camera = bpy.data.objects.new('AutoCamera', cam_auto)
scene.collection.objects.link(ob_auto_camera)
ob_auto_camera.location = (77.2203, -99.8233, 81.2125)
ob_auto_camera.rotation_euler = (1.09748, -7.21219e-08, 0.694738)
scene.camera = ob_auto_camera
light_auto_sun = bpy.data.lights.new('AutoSun', 'SUN')
light_auto_sun.energy = 3.0
light_auto_sun.angle = 0.0523599
ob_auto_sun = bpy.data.objects.new('AutoSun', light_auto_sun)
scene.collection.objects.link(ob_auto_sun)
ob_auto_sun.rotation_euler = (0.872665, 0.174533, 0.523599)
bpy.context.view_layer.update()
